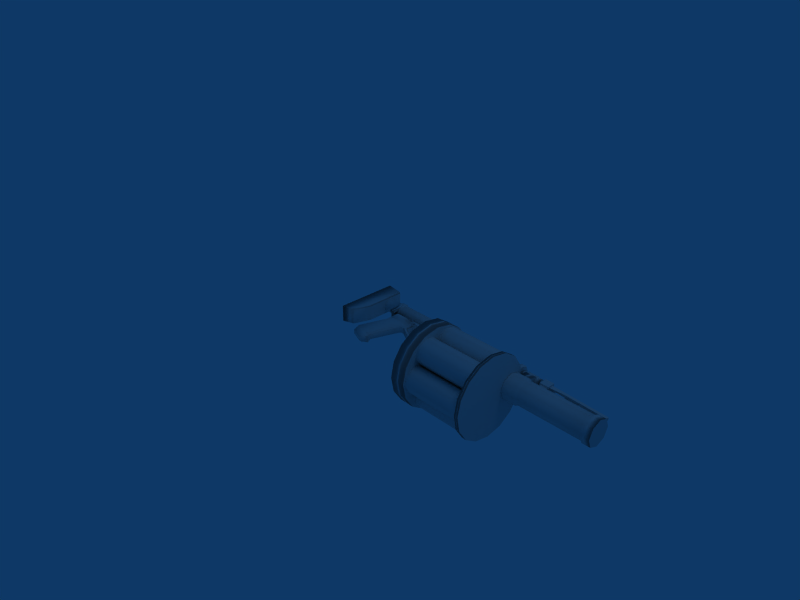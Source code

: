 # Source: gl_vwep.blend  (saved by Blender 2.47.0; exported with 4.5.12 LTS)
import bpy
from mathutils import Matrix  # noqa: F401  (used for matrix-valued properties, if any)

bpy.ops.wm.read_factory_settings(use_empty=True)
scene = bpy.context.scene
scene.name = 'Scene'

# ---- collections
col_collection_1 = bpy.data.collections.new('Collection 1'); scene.collection.children.link(col_collection_1)

# ---- materials (node trees are filled in below, after node groups)
mat_material_001 = bpy.data.materials.new('Material.001')
mat_material_001.alpha_threshold = 0.0
mat_material_001.preview_render_type = 'FLAT'
mat_material_001.roughness = 0.5
mat_material_001.line_color = (0.0, 0.0, 0.0, 1.0)

# ---- material node trees

# ---- world
world_world = bpy.data.worlds.new('World'); scene.world = world_world
world_world.color = (0.05656, 0.2208, 0.4)
world_world.use_sun_shadow = False
world_world.sun_shadow_jitter_overblur = 0.0
world_world.cycles.sampling_method = 'MANUAL'
world_world.cycles.sample_map_resolution = 256

# ---- cameras
cam_camera = bpy.data.cameras.new('Camera')
cam_camera.passepartout_alpha = 0.2
cam_camera.clip_end = 100.0
cam_camera.lens = 35.0
cam_camera.ortho_scale = 7.314
cam_camera.show_passepartout = False
cam_camera.show_safe_areas = True
cam_camera.dof.focus_distance = 0.0
cam_camera.dof.aperture_fstop = 128.0

# ---- lights
light_spot = bpy.data.lights.new('Spot', 'POINT')
light_spot.transmission_factor = 0.0
light_spot.cutoff_distance = 30.0
light_spot.energy = 100.0
light_spot.shadow_buffer_clip_start = 1.001
light_spot.shadow_soft_size = 1.0
light_spot.shadow_maximum_resolution = 0.006
light_spot.use_absolute_resolution = True
light_spot.cycles.use_multiple_importance_sampling = False

# ---- meshes
me_cylinder_020 = bpy.data.meshes.new('Cylinder.020')
me_cylinder_020.from_pydata([(0.2277, -0.4115, -68.39), (0.3221, -0.6392, -68.39), (0.2277, -0.8669, -68.39), (-1.049e-07, -0.9613, -68.39), (-0.2277, -0.8669, -68.39), (-0.3221, -0.6392, -68.39), (-0.2277, -0.4115, -68.39), (5.17e-07, -0.3171, -68.39), (0.2277, -0.4115, -1.066), (0.3221, -0.6392, -1.066), (0.2277, -0.8669, -1.066), (2.995e-07, -0.9613, -1.066), (-0.2277, -0.8669, -1.066), (-0.3221, -0.6392, -1.066), (-0.2277, -0.4115, -1.066), (-2.345e-06, -0.3171, -1.066), (-1.711e-16, -0.6392, -68.39), (0.2277, -0.4115, -62.23), (0.2277, -0.4115, -11.46), (0.3221, -0.6392, -62.23), (0.3221, -0.6392, -11.46), (0.2277, -0.8669, -62.23), (0.2277, -0.8669, -11.46), (2.986e-08, -0.9613, -62.23), (1.647e-07, -0.9613, -11.46), (-0.2277, -0.8669, -62.23), (-0.2277, -0.8669, -11.46), (-0.3221, -0.6392, -62.23), (-0.3221, -0.6392, -11.46), (-0.2277, -0.4115, -62.23), (-0.2277, -0.4115, -11.46), (-4.368e-07, -0.3171, -62.23), (-1.391e-06, -0.3171, -11.46), (-1.267e-06, -0.3493, -12.63), (-4.085e-07, -0.3493, -61.07), (-0.205, -0.4342, -12.63), (-0.205, -0.4342, -61.07), (-0.2899, -0.6392, -12.63), (-0.2899, -0.6392, -61.07), (-0.205, -0.8442, -12.63), (-0.205, -0.8442, -61.07), (1.329e-07, -0.9291, -12.63), (1.158e-08, -0.9291, -61.07), (0.205, -0.8442, -12.63), (0.205, -0.8442, -61.07), (0.2899, -0.6392, -12.63), (0.2899, -0.6392, -61.07), (0.205, -0.4342, -12.63), (0.205, -0.4342, -61.07), (-0.2277, 0.4168, 1.747), (-0.3221, 0.6445, 1.747), (-0.2277, 0.8723, 1.747), (2.048e-08, 0.9666, 1.747), (0.2277, 0.8723, 1.747), (0.3221, 0.6445, 1.747), (0.2277, 0.4168, 1.747), (-5.452e-07, 0.3224, 1.747), (-0.2277, 0.4168, 47.84), (-0.3221, 0.6445, 47.84), (-0.2277, 0.8723, 47.84), (-3.839e-07, 0.9666, 47.84), (0.2277, 0.8723, 47.84), (0.3221, 0.6445, 47.84), (0.2277, 0.4168, 47.84), (2.316e-06, 0.3224, 47.84), (0.7071, 0.7071, 47.0), (0.9239, 0.3827, 47.0), (1.0, -4.818e-08, 47.0), (0.9239, -0.3827, 47.0), (0.7071, -0.7071, 47.0), (0.3827, -0.9239, 47.0), (-3.258e-07, -1.0, 47.0), (-0.3827, -0.9239, 47.0), (-0.7071, -0.7071, 47.0), (-0.9239, -0.3827, 47.0), (-1.0, 8.419e-07, 47.0), (-0.9239, 0.3827, 47.0), (-0.7071, 0.7071, 47.0), (-0.3827, 0.9239, 47.0), (1.605e-06, 1.0, 47.0), (0.3827, 0.9239, 47.0), (0.7071, 0.7071, 58.39), (0.9239, 0.3827, 58.39), (1.0, -2.387e-06, 58.39), (0.9239, -0.3827, 58.39), (0.7071, -0.7071, 58.39), (0.3827, -0.9239, 58.39), (9.298e-07, -1.0, 58.39), (-0.3827, -0.9239, 58.39), (-0.7071, -0.7071, 58.39), (-0.9239, -0.3827, 58.39), (-1.0, -4.246e-06, 58.39), (-0.9239, 0.3827, 58.39), (-0.7071, 0.7071, 58.39), (-0.3827, 0.9239, 58.39), (-7.28e-06, 1.0, 58.39), (0.3827, 0.9239, 58.39), (2.331e-16, -1.237e-07, 47.0), (-1.304e-07, -2.851e-07, 59.93), (0.7071, 0.7071, -1.0), (0.9239, 0.3827, -1.0), (1.0, 7.55e-08, -1.0), (0.9239, -0.3827, -1.0), (0.7071, -0.7071, -1.0), (0.3827, -0.9239, -1.0), (-3.258e-07, -1.0, -1.0), (-0.3827, -0.9239, -1.0), (-0.7071, -0.7071, -1.0), (-0.9239, -0.3827, -1.0), (-1.0, 9.656e-07, -1.0), (-0.9239, 0.3827, -1.0), (-0.7071, 0.7071, -1.0), (-0.3827, 0.9239, -1.0), (1.605e-06, 1.0, -1.0), (0.3827, 0.9239, -1.0), (0.7071, 0.7071, 1.941), (0.9239, 0.3827, 1.941), (1.0, -2.246e-06, 1.941), (0.9239, -0.3827, 1.941), (0.7071, -0.7071, 1.941), (0.3827, -0.9239, 1.941), (9.298e-07, -1.0, 1.941), (-0.3827, -0.9239, 1.941), (-0.7071, -0.7071, 1.941), (-0.9239, -0.3827, 1.941), (-1.0, -4.106e-06, 1.941), (-0.9239, 0.3827, 1.941), (-0.7071, 0.7071, 1.941), (-0.3827, 0.9239, 1.941), (-7.28e-06, 1.0, 1.941), (0.3827, 0.9239, 1.941), (0.0, 0.0, -1.0), (4.164e-18, -1.331e-09, 1.941), (0.1151, -1.044, 134.2), (0.1627, -1.159, 134.2), (0.1151, -1.274, 134.2), (1.513e-07, -1.322, 134.2), (-0.1151, -1.274, 134.2), (-0.1627, -1.159, 134.2), (-0.1151, -1.044, 134.2), (-0.06228, -1.009, 134.2), (-1.185e-06, -0.9964, 134.2), (0.06228, -1.009, 134.2), (0.1151, -1.044, 6.838), (0.1627, -1.159, 6.838), (0.1151, -1.274, 6.838), (-4.588e-08, -1.322, 6.838), (-0.1151, -1.274, 6.838), (-0.1627, -1.159, 6.838), (-0.1151, -1.044, 6.838), (2.107e-07, -0.9964, 6.838), (0.1151, -1.044, 115.6), (0.1627, -1.159, 115.6), (0.1151, -1.274, 115.6), (1.225e-07, -1.322, 115.6), (-0.1151, -1.274, 115.6), (-0.1627, -1.159, 115.6), (-0.1151, -1.044, 115.6), (-9.805e-07, -0.9964, 115.6), (0.1151, -1.044, 120.8), (0.1627, -1.159, 120.8), (0.1151, -1.274, 120.8), (1.305e-07, -1.322, 120.8), (-0.1151, -1.274, 120.8), (-0.1627, -1.159, 120.8), (-0.1151, -1.044, 120.8), (-0.06228, -1.009, 120.8), (-1.038e-06, -0.9964, 120.8), (0.06228, -1.009, 120.8), (0.07473, -0.9787, 120.1), (-1.208e-06, -0.9639, 120.1), (-0.07474, -0.9787, 120.1), (-0.1381, -1.021, 120.1), (-0.1953, -1.159, 120.1), (-0.1381, -1.297, 120.1), (1.94e-07, -1.354, 120.1), (0.1381, -1.297, 120.1), (0.1953, -1.159, 120.1), (0.1381, -1.021, 120.1), (0.1381, -1.021, 116.3), (-1.139e-06, -0.9639, 116.3), (-0.1381, -1.021, 116.3), (-0.1953, -1.159, 116.3), (-0.1381, -1.297, 116.3), (1.843e-07, -1.354, 116.3), (0.1381, -1.297, 116.3), (0.1953, -1.159, 116.3), (0.1381, -1.021, 6.115), (2.424e-07, -0.9639, 6.115), (-0.1381, -1.021, 6.115), (-0.1953, -1.159, 6.115), (-0.1381, -1.297, 6.115), (-6.541e-08, -1.354, 6.115), (0.1381, -1.297, 6.115), (0.1953, -1.159, 6.115), (0.1243, -1.035, 1.763), (2.773e-07, -0.9834, 1.763), (-0.1243, -1.035, 1.763), (-0.1758, -1.159, 1.763), (-0.1243, -1.283, 1.763), (-6.217e-08, -1.335, 1.763), (0.1243, -1.283, 1.763), (0.1758, -1.159, 1.763), (0.06865, -1.091, 1.763), (1.746e-07, -1.062, 1.763), (-0.06865, -1.091, 1.763), (-0.09709, -1.159, 1.763), (-0.06865, -1.228, 1.763), (-1.285e-08, -1.256, 1.763), (0.06865, -1.228, 1.763), (0.09709, -1.159, 1.763), (0.0897, -1.122, -13.57), (0.09709, -1.159, -13.57), (0.06865, -1.228, -13.57), (-1.285e-08, -1.256, -13.57), (-0.06865, -1.228, -13.57), (-0.09709, -1.159, -13.57), (-0.0897, -1.122, -13.57), (-0.03715, -1.069, -13.57), (0.03715, -1.069, -13.57), (1.879e-08, -1.159, -13.57), (0.1381, -1.021, 2.481), (0.1953, -1.159, 2.481), (0.1381, -1.297, 2.481), (-7.257e-08, -1.354, 2.481), (-0.1381, -1.297, 2.481), (-0.1953, -1.159, 2.481), (-0.1381, -1.021, 2.481), (2.931e-07, -0.9639, 2.481), (0.0897, -1.122, -10.66), (0.09709, -1.159, -10.66), (0.06865, -1.228, -10.66), (-1.285e-08, -1.256, -10.66), (-0.06865, -1.228, -10.66), (-0.09709, -1.159, -10.66), (-0.0897, -1.122, -10.66), (-0.03715, -1.069, -10.66), (0.03715, -1.069, -10.66), (0.06865, -1.091, -0.7214), (0.09709, -1.159, -0.7214), (0.06865, -1.228, -0.7214), (-1.285e-08, -1.256, -0.7214), (-0.06865, -1.228, -0.7214), (-0.09709, -1.159, -0.7214), (-0.06865, -1.091, -0.7214), (1.746e-07, -1.062, -0.7214), (0.08238, -1.077, -1.516), (1.995e-07, -1.043, -1.516), (-0.08238, -1.077, -1.516), (-0.1317, -1.115, -1.516), (-0.1193, -1.159, -1.516), (-0.08238, -1.242, -1.516), (-2.554e-08, -1.276, -1.516), (0.08238, -1.242, -1.516), (0.1193, -1.159, -1.516), (0.1317, -1.115, -1.516), (0.04458, -1.052, -9.862), (0.1317, -1.115, -9.862), (-0.04458, -1.052, -9.862), (-0.1317, -1.115, -9.862), (-0.1193, -1.159, -9.862), (-0.08238, -1.242, -9.862), (-2.554e-08, -1.276, -9.862), (0.08238, -1.242, -9.862), (0.1193, -1.159, -9.862), (0.1932, -0.8524, -9.862), (0.1932, -0.8524, -1.516), (-0.1932, -0.8524, -1.516), (-0.1932, -0.8524, -9.862), (0.07473, -0.8319, 120.1), (0.07473, -0.8319, 116.3), (-0.07474, -0.8319, 120.1), (-0.07474, -0.8319, 116.3), (-0.1381, -0.8319, 120.1), (-0.1381, -0.8319, 116.3), (0.1381, -0.8319, 120.1), (0.1381, -0.8319, 116.3), (0.05586, 0.3298, 120.0), (0.06043, 0.4377, 110.7), (-0.06043, 0.4377, 110.7), (-0.05586, 0.3298, 120.0), (0.1011, 0.1694, 120.6), (0.1011, -0.5173, 113.6), (0.1011, -0.4733, 100.8), (0.1011, 0.2923, 109.1), (0.05758, 0.1931, 106.7), (0.05586, -0.4697, 99.38), (-0.05586, -0.4697, 99.38), (-0.05758, 0.1931, 106.7), (-0.1011, 0.2923, 109.1), (-0.1011, -0.4733, 100.8), (-0.1011, -0.5173, 113.6), (-0.1011, 0.1694, 120.6), (0.05586, -0.5231, 115.0), (0.05586, 0.1567, 121.9), (-0.05586, 0.1567, 121.9), (-0.05586, -0.5231, 115.0), (-0.07303, 0.3382, 104.7), (0.07303, 0.3382, 104.7), (-0.06043, 0.439, 108.3), (0.06043, 0.439, 108.3), (-0.1011, 0.3117, 106.7), (0.1011, 0.3117, 106.7), (-0.05586, -0.5123, 97.56), (0.05586, -0.5123, 97.56), (0.05586, -0.5123, 95.43), (-0.05586, -0.5123, 95.43), (-0.06834, -0.8373, 95.06), (0.06834, -0.8373, 95.06), (-0.06834, -0.8373, 113.5), (0.06834, -0.8373, 113.5), (-0.06834, -0.6653, 114.5), (0.06834, -0.6653, 114.5), (-0.06834, -0.7305, 114.5), (-0.06834, -0.8047, 114.5), (0.06834, -0.8047, 114.5), (0.06834, -0.7305, 114.5), (-0.1011, -0.5623, 100.3), (-0.1011, -0.6653, 95.06), (-0.1011, -0.6653, 113.5), (0.1011, -0.6653, 113.5), (0.1011, -0.6653, 95.06), (0.1011, -0.5623, 100.3), (0.1011, -0.5573, 95.44), (-0.1011, -0.5573, 95.44), (-0.06834, -0.7305, 94.09), (0.06834, -0.7305, 94.09), (-0.06834, -0.6653, 94.09), (-0.05586, -0.5573, 94.09), (0.05586, -0.5573, 94.09), (0.06834, -0.6653, 94.09), (-0.1665, -0.7305, 95.06), (0.1665, -0.7305, 95.06), (0.1665, -0.7305, 110.9), (-0.1665, -0.7305, 110.9), (-0.1338, -0.7305, 94.09), (-0.1338, -0.8373, 95.06), (0.1338, -0.8373, 95.06), (0.1338, -0.7305, 94.09), (0.1338, -0.8373, 111.6), (-0.1338, -0.8373, 111.6), (-0.1665, -0.8047, 95.06), (0.1665, -0.8047, 95.06), (0.1665, -0.8047, 110.9), (-0.1665, -0.8047, 110.9), (-0.0731, -0.8322, 97.55), (-0.0731, -0.8187, 89.89), (0.07309, -0.8322, 97.55), (0.07309, -0.8187, 89.89), (-0.0731, -0.5562, 70.23), (-0.0731, -0.4916, 73.03), (-0.0731, -0.7501, 71.44), (0.07309, -0.8322, 70.23), (0.07309, -0.8293, 88.81), (0.07309, -0.5562, 70.23), (0.07309, -0.6102, 70.58), (0.07309, -0.2919, 80.88), (0.07309, -0.4643, 87.69), (0.07309, -0.2919, 70.23), (0.07309, -0.4638, 75.11), (0.07309, -0.4916, 73.03), (-0.0731, -0.7178, 93.01), (-0.0731, -0.8322, 70.23), (-0.0731, -0.8293, 75.11), (-0.0731, -0.4638, 75.11), (-0.0731, -0.2919, 80.88), (-0.0731, -0.5562, 96.02), (-0.0731, -0.4744, 89.89), (0.07309, -0.7501, 71.44), (0.07309, -0.8293, 75.11), (0.07309, -0.4744, 89.89), (-0.0731, -0.8293, 88.81), (-0.0731, -0.6102, 70.58), (0.07309, -0.5562, 96.02), (-0.0731, -0.4643, 87.69), (0.07309, -0.5752, 93.01), (0.07309, -0.7178, 93.01), (0.07309, -0.9253, 58.25), (-0.0731, -0.9253, 58.25), (0.07309, -0.9253, 118.9), (0.07309, -0.8322, 118.9), (-0.0731, -0.8322, 118.9), (-0.0731, -0.9253, 118.9), (-0.0731, -0.9253, 97.55), (0.07309, -0.9253, 97.55), (0.07309, -0.5562, 97.55), (-0.0731, -0.5562, 97.55), (0.07309, -0.2919, 83.33), (-0.0731, -0.2919, 83.33), (-0.0731, -0.2919, 70.23), (-0.0731, -0.5752, 93.01), (-0.0731, -0.2919, 58.25), (-0.0731, -0.8322, 58.25), (0.07309, -0.2919, 58.25), (0.07309, -0.5562, 58.25), (0.07309, -0.8322, 58.25), (-0.0731, -0.5562, 58.25), (0.2074, -0.03028, 145.9), (0.1877, -0.1045, 136.5), (-0.1877, -0.1045, 136.5), (-0.2074, -0.03028, 145.9), (0.1973, -1.553, 134.4), (0.1877, -1.517, 131.8), (-0.1877, -1.517, 131.8), (-0.1973, -1.553, 134.4), (0.2074, -1.591, 145.9), (-0.2074, -1.591, 145.9), (0.1877, -0.5381, 131.8), (0.1973, -0.5258, 134.4), (-0.1877, -0.5381, 131.8), (-0.1973, -0.5258, 134.4), (0.2074, -0.5129, 145.9), (-0.2074, -0.5129, 145.9), (0.08283, -0.8578, -17.48), (0.08283, -0.8578, -22.82), (0.1443, -0.8578, -22.82), (0.1443, -0.8578, -17.48), (0.08283, -1.091, -17.48), (0.08283, -1.091, -22.82), (0.1443, -1.091, -22.82), (0.1443, -1.091, -17.48), (-0.1443, -1.091, -17.48), (-0.1443, -1.091, -22.82), (-0.08283, -1.091, -22.82), (-0.08283, -1.091, -17.48), (-0.1443, -0.8578, -17.48), (-0.1443, -0.8578, -22.82), (-0.08283, -0.8578, -22.82), (-0.08283, -0.8578, -17.48), (0.1861, -0.9528, -16.77), (0.1861, -0.9528, -23.53), (-0.1822, -0.9528, -23.53), (-0.1822, -0.9528, -16.77), (0.1861, -1.151, -16.77), (0.1861, -1.151, -23.53), (-0.1822, -1.151, -23.53), (-0.1822, -1.151, -16.77), (0.1143, -0.9528, -23.53), (-0.1103, -0.9528, -23.53), (0.1143, -0.9528, -16.77), (-0.1103, -0.9528, -16.77), (0.1143, -1.065, -23.53), (-0.1103, -1.065, -23.53), (0.1143, -1.065, -16.77), (-0.1103, -1.065, -16.77), (0.1468, -0.9827, -20.27), (0.1468, -0.9638, -66.62), (-0.1468, -0.9638, -66.62), (-0.1468, -0.9827, -20.27), (0.1468, -1.109, -20.47), (0.1468, -1.032, -66.73), (-0.1468, -1.032, -66.73), (-0.1468, -1.109, -20.47), (0.1468, -1.016, -34.85), (-0.1468, -1.016, -34.85), (0.1468, -1.085, -34.95), (-0.1468, -1.085, -34.95), (0.1468, -0.9866, -52.81), (-0.1468, -0.9866, -52.81), (0.1468, -1.055, -52.92), (-0.1468, -1.055, -52.92), (0.08674, -0.9638, -66.62), (-0.08674, -0.9638, -66.62), (0.08674, -0.9827, -20.27), (-0.08674, -0.9827, -20.27), (0.08674, -1.032, -66.73), (-0.08674, -1.032, -66.73), (0.08674, -1.109, -20.47), (-0.08674, -1.109, -20.47), (-0.08674, -1.031, -26.14), (0.08674, -1.031, -26.14), (-0.08674, -1.099, -26.25), (0.08674, -1.099, -26.25), (-0.08674, -1.016, -34.85), (0.08674, -1.016, -34.85), (-0.08674, -1.085, -34.95), (0.08674, -1.085, -34.95), (0.08674, -0.9771, -58.54), (-0.08674, -0.9771, -58.54), (-0.08674, -1.046, -58.65), (0.08674, -1.046, -58.65), (0.08674, -1.001, -44.22), (-0.08674, -1.001, -44.22), (0.08674, -0.996, -47.09), (-0.08674, -0.996, -47.09), (0.08674, -0.9913, -49.95), (-0.08674, -0.9913, -49.95), (-0.08674, -0.9866, -52.81), (0.08674, -0.9866, -52.81), (-0.08674, -0.9818, -55.68), (0.08674, -0.9818, -55.68), (0.08674, -1.069, -44.33), (-0.08674, -1.069, -44.33), (0.08674, -1.064, -47.19), (-0.08674, -1.064, -47.19), (0.08674, -1.06, -50.06), (-0.08674, -1.06, -50.06), (0.08674, -1.055, -52.92), (-0.08674, -1.055, -52.92), (-0.08674, -1.05, -55.78), (0.08674, -1.05, -55.78), (0.08674, -0.9724, -61.37), (-0.08674, -0.9724, -61.37), (-0.08674, -1.041, -61.48), (0.08674, -1.041, -61.48), (-0.5999, 0.003118, 1.747), (-0.8134, 0.1264, 1.747), (-0.8772, 0.3645, 1.747), (-0.7539, 0.578, 1.747), (-0.5158, 0.6418, 1.747), (-0.3023, 0.5185, 1.747), (-0.2385, 0.2804, 1.747), (-0.3618, 0.06692, 1.747), (-0.3618, 0.06692, 47.84), (-0.2385, 0.2804, 47.84), (-0.3023, 0.5185, 47.84), (-0.5158, 0.6418, 47.84), (-0.7539, 0.578, 47.84), (-0.8772, 0.3645, 47.84), (-0.8134, 0.1264, 47.84), (-0.5999, 0.003118, 47.84), (-0.2467, -0.4051, 1.747), (-0.3968, -0.6006, 1.747), (-0.6412, -0.6328, 1.747), (-0.8368, -0.4827, 1.747), (-0.8689, -0.2384, 1.747), (-0.7189, -0.04279, 1.747), (-0.4745, -0.01061, 1.747), (-0.2789, -0.1607, 1.747), (-0.2467, -0.4051, 47.84), (-0.3968, -0.6006, 47.84), (-0.6412, -0.6328, 47.84), (-0.8368, -0.4827, 47.84), (-0.8689, -0.2384, 47.84), (-0.7189, -0.04279, 47.84), (-0.4745, -0.01061, 47.84), (-0.2789, -0.1607, 47.84), (0.3221, -0.6438, 1.747), (0.2277, -0.8715, 1.747), (-5.039e-08, -0.9659, 1.747), (0.2277, -0.416, 1.747), (-0.2277, -0.8715, 1.747), (-0.3221, -0.6438, 1.747), (-0.2277, -0.416, 1.747), (5.308e-07, -0.3217, 1.747), (-2.333e-06, -0.3217, 47.84), (-0.2277, -0.416, 47.84), (-0.3221, -0.6438, 47.84), (-0.2277, -0.8715, 47.84), (3.61e-07, -0.9659, 47.84), (0.2277, -0.8715, 47.84), (0.3221, -0.6438, 47.84), (0.2277, -0.416, 47.84), (0.5999, -0.002392, 1.747), (0.8134, -0.1256, 1.747), (0.8772, -0.3637, 1.747), (0.7539, -0.5772, 1.747), (0.5158, -0.641, 1.747), (0.3023, -0.5178, 1.747), (0.2385, -0.2797, 1.747), (0.3618, -0.06619, 1.747), (0.5999, -0.002392, 47.84), (0.8134, -0.1256, 47.84), (0.8772, -0.3638, 47.84), (0.7539, -0.5772, 47.84), (0.5158, -0.641, 47.84), (0.3023, -0.5178, 47.84), (0.2385, -0.2797, 47.84), (0.3618, -0.06619, 47.84), (0.3968, 0.6014, 1.747), (0.6412, 0.6335, 1.747), (0.8368, 0.4835, 1.747), (0.8689, 0.2391, 1.747), (0.7189, 0.04351, 1.747), (0.4745, 0.01134, 1.747), (0.2789, 0.1614, 1.747), (0.2467, 0.4058, 1.747), (0.2467, 0.4058, 47.84), (0.2789, 0.1614, 47.84), (0.4745, 0.01134, 47.84), (0.7189, 0.04351, 47.84), (0.8689, 0.2391, 47.84), (0.8368, 0.4835, 47.84), (0.6412, 0.6335, 47.84), (0.3968, 0.6014, 47.84), (-0.0731, -0.8322, 78.16), (0.07309, -0.8322, 78.16)], [], [(16, 0, 1), (16, 1, 2), (16, 2, 3), (16, 3, 4), (16, 4, 5), (16, 5, 6), (16, 6, 7), (7, 0, 16), (97, 65, 66), (97, 66, 67), (97, 67, 68), (97, 68, 69), (97, 69, 70), (97, 70, 71), (97, 71, 72), (97, 72, 73), (97, 73, 74), (97, 74, 75), (97, 75, 76), (97, 76, 77), (97, 77, 78), (97, 78, 79), (97, 79, 80), (80, 65, 97), (98, 81, 96), (98, 96, 95), (98, 95, 94), (98, 94, 93), (98, 93, 92), (98, 92, 91), (98, 91, 90), (98, 90, 89), (98, 89, 88), (98, 88, 87), (98, 87, 86), (98, 86, 85), (98, 85, 84), (98, 84, 83), (98, 83, 82), (98, 82, 81), (131, 99, 100), (132, 116, 115), (131, 100, 101), (132, 117, 116), (131, 101, 102), (132, 118, 117), (131, 102, 103), (132, 119, 118), (131, 103, 104), (132, 120, 119), (131, 104, 105), (132, 121, 120), (131, 105, 106), (132, 122, 121), (131, 106, 107), (132, 123, 122), (131, 107, 108), (132, 124, 123), (131, 108, 109), (132, 125, 124), (131, 109, 110), (132, 126, 125), (131, 110, 111), (132, 127, 126), (131, 111, 112), (132, 128, 127), (131, 112, 113), (132, 129, 128), (131, 113, 114), (132, 130, 129), (114, 99, 131), (132, 115, 130), (220, 211, 212), (220, 212, 213), (220, 213, 214), (220, 214, 215), (220, 215, 216), (220, 216, 217), (220, 217, 218), (220, 218, 219), (219, 211, 220), (243, 249, 250), (239, 254, 255), (258, 259, 268), (257, 256, 265), (246, 255, 266), (249, 248, 267), (247, 246, 266), (181, 274, 272), (179, 270, 276), (319, 317, 318), (321, 322, 320), (297, 288, 301), (298, 302, 285), (299, 297, 301), (298, 300, 302), (323, 305, 304), (306, 324, 303), (318, 317, 324), (321, 323, 322), (284, 285, 302), (288, 289, 301), (277, 294, 281), (292, 295, 280), (314, 340, 309), (310, 339, 315), (305, 323, 329), (306, 328, 324), (313, 319, 334), (320, 316, 333), (315, 339, 343), (314, 344, 340), (283, 304, 286), (303, 290, 287), (319, 313, 311), (316, 320, 312), (321, 326, 330), (325, 318, 327), (358, 359, 360), (354, 360, 355), (356, 370, 357), (349, 372, 350), (362, 363, 351), (365, 374, 367), (347, 353, 348), (371, 345, 346), (368, 369, 352), (345, 386, 366), (373, 385, 347), (358, 360, 354), (345, 366, 361), (347, 375, 373), (345, 361, 346), (347, 376, 375), (373, 370, 356), (366, 390, 361), (367, 366, 365), (347, 348, 376), (373, 375, 370), (367, 390, 366), (354, 355, 352), (355, 368, 352), (352, 377, 395), (378, 362, 392), (408, 397, 411), (400, 410, 412), (463, 445, 470), (469, 448, 464), (452, 471, 468), (472, 449, 467), (453, 481, 474), (482, 454, 473), (457, 485, 483), (486, 458, 484), (457, 488, 485), (487, 458, 486), (457, 490, 488), (489, 458, 487), (456, 492, 475), (491, 455, 476), (460, 496, 494), (495, 459, 493), (460, 498, 496), (497, 459, 495), (460, 499, 498), (500, 459, 497), (461, 501, 446), (501, 477, 446), (447, 502, 462), (447, 478, 502), (466, 503, 451), (503, 479, 451), (450, 504, 465), (450, 480, 504), (350, 364, 389), (349, 350, 389), (349, 372, 351), (349, 362, 351), (377, 369, 586), (377, 352, 369), (585, 363, 378), (363, 362, 378), (384, 353, 347), (345, 371, 383), (377, 384, 383), (377, 383, 378), (371, 585, 383), (585, 378, 383), (384, 377, 586), (384, 586, 353), (586, 369, 363), (586, 363, 585), (353, 586, 585), (353, 585, 371), (576, 577, 569), (577, 584, 569), (569, 584, 583), (569, 583, 570), (570, 583, 582), (570, 582, 571), (571, 582, 572), (582, 581, 572), (572, 581, 573), (581, 580, 573), (573, 580, 574), (580, 579, 574), (574, 579, 575), (579, 578, 575), (575, 578, 576), (578, 577, 576), (560, 568, 561), (560, 561, 553), (559, 567, 560), (567, 568, 560), (558, 566, 559), (566, 567, 559), (557, 565, 558), (565, 566, 558), (556, 564, 557), (564, 565, 557), (555, 563, 564), (555, 564, 556), (554, 562, 563), (554, 563, 555), (553, 561, 562), (553, 562, 554), (540, 552, 551), (540, 551, 537), (537, 551, 550), (537, 550, 538), (538, 550, 539), (550, 549, 539), (539, 549, 541), (549, 548, 541), (541, 548, 542), (548, 547, 542), (542, 547, 543), (547, 546, 543), (543, 546, 545), (543, 545, 544), (544, 545, 552), (544, 552, 540), (528, 536, 521), (536, 529, 521), (527, 535, 536), (527, 536, 528), (526, 534, 535), (526, 535, 527), (525, 533, 526), (533, 534, 526), (524, 532, 525), (532, 533, 525), (523, 531, 524), (531, 532, 524), (522, 530, 523), (530, 531, 523), (521, 529, 530), (521, 530, 522), (512, 513, 505), (513, 520, 505), (505, 520, 506), (520, 519, 506), (506, 519, 507), (519, 518, 507), (507, 518, 508), (518, 517, 508), (508, 517, 516), (508, 516, 509), (509, 516, 515), (509, 515, 510), (510, 515, 511), (515, 514, 511), (511, 514, 512), (514, 513, 512), (365, 389, 364), (365, 364, 374), (499, 489, 490), (499, 490, 500), (479, 478, 499), (478, 489, 499), (480, 477, 479), (477, 478, 479), (500, 490, 477), (500, 477, 480), (497, 488, 498), (488, 487, 498), (495, 485, 488), (495, 488, 497), (496, 486, 485), (496, 485, 495), (498, 487, 496), (487, 486, 496), (493, 483, 494), (483, 484, 494), (491, 481, 483), (491, 483, 493), (492, 482, 481), (492, 481, 491), (494, 484, 492), (484, 482, 492), (475, 476, 474), (475, 474, 473), (471, 475, 473), (471, 473, 469), (472, 471, 470), (471, 469, 470), (476, 472, 474), (472, 470, 474), (461, 465, 504), (461, 504, 501), (462, 502, 503), (462, 503, 466), (501, 504, 503), (501, 503, 502), (504, 480, 503), (480, 479, 503), (502, 478, 477), (502, 477, 501), (480, 450, 459), (480, 459, 500), (451, 479, 460), (479, 499, 460), (499, 500, 497), (499, 497, 498), (496, 495, 493), (496, 493, 494), (493, 459, 491), (459, 455, 491), (460, 494, 492), (460, 492, 456), (492, 491, 476), (492, 476, 475), (478, 447, 458), (478, 458, 489), (446, 477, 457), (477, 490, 457), (490, 489, 488), (489, 487, 488), (485, 486, 483), (486, 484, 483), (484, 458, 482), (458, 454, 482), (457, 483, 481), (457, 481, 453), (481, 482, 474), (482, 473, 474), (476, 455, 472), (455, 449, 472), (456, 475, 471), (456, 471, 452), (473, 454, 469), (454, 448, 469), (453, 474, 470), (453, 470, 445), (471, 472, 467), (471, 467, 468), (470, 469, 463), (469, 464, 463), (466, 451, 462), (451, 447, 462), (450, 465, 446), (465, 461, 446), (460, 456, 458), (456, 454, 458), (451, 460, 447), (460, 458, 447), (459, 450, 446), (459, 446, 457), (455, 459, 457), (455, 457, 453), (456, 452, 454), (452, 448, 454), (449, 455, 453), (449, 453, 445), (437, 441, 443), (437, 443, 439), (440, 444, 438), (444, 442, 438), (441, 442, 443), (442, 444, 443), (432, 436, 444), (432, 444, 440), (444, 436, 433), (444, 433, 443), (433, 429, 443), (429, 439, 443), (435, 431, 442), (431, 438, 442), (435, 442, 441), (435, 441, 434), (441, 437, 430), (441, 430, 434), (431, 435, 436), (431, 436, 432), (429, 433, 430), (433, 434, 430), (433, 436, 435), (433, 435, 434), (438, 431, 432), (438, 432, 440), (439, 429, 437), (429, 430, 437), (424, 421, 422), (424, 422, 423), (428, 424, 427), (424, 423, 427), (427, 423, 422), (427, 422, 426), (426, 422, 421), (426, 421, 425), (424, 428, 425), (424, 425, 421), (417, 420, 416), (417, 416, 413), (415, 416, 420), (415, 420, 419), (414, 415, 419), (414, 419, 418), (413, 414, 417), (414, 418, 417), (417, 418, 419), (417, 419, 420), (411, 397, 400), (411, 400, 412), (405, 411, 412), (405, 412, 406), (410, 404, 412), (404, 406, 412), (401, 408, 411), (401, 411, 405), (409, 403, 410), (403, 404, 410), (399, 409, 410), (399, 410, 400), (407, 402, 403), (407, 403, 409), (398, 407, 409), (398, 409, 399), (408, 401, 402), (408, 402, 407), (397, 408, 398), (408, 407, 398), (404, 401, 406), (401, 405, 406), (401, 404, 403), (401, 403, 402), (397, 398, 399), (397, 399, 400), (389, 358, 391), (358, 393, 391), (358, 389, 365), (358, 365, 356), (356, 365, 388), (356, 388, 387), (387, 388, 386), (387, 386, 385), (385, 386, 345), (385, 345, 347), (383, 384, 379), (383, 379, 382), (347, 345, 380), (345, 381, 380), (380, 381, 382), (380, 382, 379), (358, 354, 394), (358, 394, 393), (354, 352, 395), (354, 395, 394), (349, 389, 391), (349, 391, 396), (362, 349, 396), (362, 396, 392), (372, 351, 368), (372, 368, 355), (367, 370, 375), (367, 375, 390), (364, 359, 374), (359, 357, 374), (356, 357, 359), (356, 359, 358), (353, 371, 348), (371, 346, 348), (346, 361, 376), (346, 376, 348), (370, 367, 374), (370, 374, 357), (368, 351, 369), (351, 363, 369), (355, 360, 350), (355, 350, 372), (376, 361, 390), (376, 390, 375), (360, 359, 364), (360, 364, 350), (356, 387, 373), (387, 385, 373), (388, 365, 366), (388, 366, 386), (383, 382, 381), (383, 381, 345), (347, 380, 379), (347, 379, 384), (318, 325, 335), (318, 335, 331), (326, 321, 338), (321, 332, 338), (279, 299, 289), (299, 301, 289), (284, 302, 300), (284, 300, 278), (291, 319, 311), (291, 311, 296), (290, 303, 317), (303, 324, 317), (304, 283, 322), (304, 322, 323), (293, 312, 282), (312, 320, 282), (341, 336, 344), (336, 340, 344), (337, 342, 343), (337, 343, 339), (344, 314, 313), (344, 313, 334), (315, 343, 333), (315, 333, 316), (342, 337, 332), (337, 338, 332), (336, 341, 331), (336, 331, 335), (326, 338, 337), (326, 337, 308), (325, 327, 330), (325, 330, 326), (335, 325, 307), (335, 307, 336), (327, 318, 328), (318, 324, 328), (321, 330, 329), (321, 329, 323), (332, 321, 333), (321, 320, 333), (318, 331, 334), (318, 334, 319), (316, 312, 311), (316, 311, 313), (308, 337, 339), (308, 339, 310), (310, 315, 309), (315, 314, 309), (336, 307, 340), (307, 309, 340), (328, 306, 305), (328, 305, 329), (300, 298, 297), (300, 297, 299), (280, 295, 294), (280, 294, 277), (292, 280, 279), (292, 279, 289), (277, 281, 278), (281, 284, 278), (296, 311, 312), (296, 312, 293), (295, 292, 296), (292, 291, 296), (319, 291, 290), (319, 290, 317), (289, 288, 290), (288, 287, 290), (303, 287, 286), (303, 286, 304), (285, 284, 283), (285, 283, 286), (322, 283, 320), (283, 282, 320), (281, 294, 293), (281, 293, 282), (299, 279, 278), (299, 278, 300), (344, 334, 331), (344, 331, 341), (342, 332, 333), (342, 333, 343), (329, 330, 327), (329, 327, 328), (326, 308, 325), (308, 307, 325), (315, 316, 313), (315, 313, 314), (308, 310, 307), (310, 309, 307), (305, 306, 304), (306, 303, 304), (297, 298, 285), (297, 285, 288), (295, 296, 293), (295, 293, 294), (291, 292, 289), (291, 289, 290), (287, 288, 285), (287, 285, 286), (283, 284, 282), (284, 281, 282), (277, 278, 279), (277, 279, 280), (274, 273, 271), (274, 271, 272), (275, 276, 270), (275, 270, 269), (169, 178, 275), (169, 275, 269), (172, 171, 273), (171, 271, 273), (178, 179, 276), (178, 276, 275), (181, 172, 273), (181, 273, 274), (171, 181, 272), (171, 272, 271), (179, 169, 270), (169, 269, 270), (248, 247, 267), (247, 266, 267), (256, 258, 265), (258, 268, 265), (259, 249, 267), (259, 267, 268), (255, 257, 265), (255, 265, 266), (254, 264, 255), (264, 257, 255), (253, 263, 254), (263, 264, 254), (252, 262, 253), (262, 263, 253), (251, 261, 252), (261, 262, 252), (250, 260, 251), (260, 261, 251), (249, 259, 250), (259, 260, 250), (230, 229, 264), (229, 257, 264), (231, 230, 263), (230, 264, 263), (232, 231, 263), (232, 263, 262), (233, 232, 262), (233, 262, 261), (234, 233, 261), (234, 261, 260), (235, 234, 260), (235, 260, 259), (236, 235, 258), (235, 259, 258), (237, 236, 258), (237, 258, 256), (229, 237, 256), (229, 256, 257), (238, 239, 255), (238, 255, 246), (239, 240, 253), (239, 253, 254), (240, 241, 252), (240, 252, 253), (241, 242, 251), (241, 251, 252), (242, 243, 251), (243, 250, 251), (243, 244, 249), (244, 248, 249), (244, 245, 247), (244, 247, 248), (245, 238, 246), (245, 246, 247), (203, 238, 245), (203, 245, 204), (204, 245, 244), (204, 244, 205), (205, 244, 243), (205, 243, 206), (206, 243, 242), (206, 242, 207), (207, 242, 241), (207, 241, 208), (208, 241, 240), (208, 240, 209), (209, 240, 239), (209, 239, 210), (210, 239, 238), (210, 238, 203), (229, 211, 219), (229, 219, 237), (237, 219, 218), (237, 218, 236), (236, 218, 217), (236, 217, 235), (235, 217, 216), (235, 216, 234), (234, 216, 215), (234, 215, 233), (233, 215, 214), (233, 214, 232), (232, 214, 213), (232, 213, 231), (231, 213, 212), (231, 212, 230), (230, 212, 211), (230, 211, 229), (228, 188, 187), (228, 187, 221), (196, 228, 221), (196, 221, 195), (227, 189, 188), (227, 188, 228), (197, 227, 228), (197, 228, 196), (226, 190, 189), (226, 189, 227), (198, 226, 227), (198, 227, 197), (225, 191, 190), (225, 190, 226), (199, 225, 226), (199, 226, 198), (224, 192, 191), (224, 191, 225), (200, 224, 225), (200, 225, 199), (223, 193, 192), (223, 192, 224), (201, 223, 224), (201, 224, 200), (222, 194, 193), (222, 193, 223), (202, 222, 223), (202, 223, 201), (221, 187, 194), (221, 194, 222), (195, 221, 222), (195, 222, 202), (195, 202, 210), (195, 210, 203), (202, 201, 209), (202, 209, 210), (201, 200, 208), (201, 208, 209), (200, 199, 207), (200, 207, 208), (199, 198, 206), (199, 206, 207), (198, 197, 206), (197, 205, 206), (197, 196, 204), (197, 204, 205), (196, 195, 203), (196, 203, 204), (143, 144, 194), (143, 194, 187), (144, 145, 193), (144, 193, 194), (145, 146, 192), (145, 192, 193), (146, 147, 191), (146, 191, 192), (147, 148, 190), (147, 190, 191), (148, 149, 189), (148, 189, 190), (149, 150, 188), (149, 188, 189), (150, 143, 187), (150, 187, 188), (180, 170, 169), (180, 169, 179), (181, 171, 180), (171, 170, 180), (182, 173, 172), (182, 172, 181), (183, 174, 173), (183, 173, 182), (184, 175, 174), (184, 174, 183), (185, 176, 175), (185, 175, 184), (186, 177, 176), (186, 176, 185), (179, 178, 177), (179, 177, 186), (152, 151, 179), (152, 179, 186), (153, 152, 186), (153, 186, 185), (154, 153, 185), (154, 185, 184), (155, 154, 184), (155, 184, 183), (156, 155, 183), (156, 183, 182), (157, 156, 182), (157, 182, 181), (158, 157, 181), (158, 181, 180), (151, 158, 180), (151, 180, 179), (159, 160, 177), (159, 177, 178), (160, 161, 176), (160, 176, 177), (161, 162, 175), (161, 175, 176), (162, 163, 174), (162, 174, 175), (163, 164, 173), (163, 173, 174), (164, 165, 172), (164, 172, 173), (165, 166, 171), (165, 171, 172), (166, 167, 170), (166, 170, 171), (167, 168, 169), (167, 169, 170), (168, 159, 178), (168, 178, 169), (133, 159, 168), (133, 168, 142), (167, 141, 142), (167, 142, 168), (166, 140, 141), (166, 141, 167), (165, 139, 140), (165, 140, 166), (164, 138, 139), (164, 139, 165), (163, 137, 138), (163, 138, 164), (162, 136, 137), (162, 137, 163), (161, 135, 136), (161, 136, 162), (160, 134, 135), (160, 135, 161), (159, 133, 134), (159, 134, 160), (150, 158, 151), (150, 151, 143), (149, 157, 158), (149, 158, 150), (148, 156, 157), (148, 157, 149), (147, 155, 156), (147, 156, 148), (146, 154, 155), (146, 155, 147), (145, 153, 154), (145, 154, 146), (144, 152, 153), (144, 153, 145), (143, 151, 152), (143, 152, 144), (115, 99, 114), (115, 114, 130), (113, 129, 130), (113, 130, 114), (112, 128, 129), (112, 129, 113), (111, 127, 128), (111, 128, 112), (110, 126, 127), (110, 127, 111), (109, 125, 126), (109, 126, 110), (108, 124, 125), (108, 125, 109), (107, 123, 124), (107, 124, 108), (106, 122, 123), (106, 123, 107), (105, 121, 122), (105, 122, 106), (104, 120, 121), (104, 121, 105), (103, 119, 104), (119, 120, 104), (102, 118, 103), (118, 119, 103), (101, 117, 102), (117, 118, 102), (100, 116, 101), (116, 117, 101), (99, 115, 100), (115, 116, 100), (81, 65, 80), (81, 80, 96), (79, 95, 96), (79, 96, 80), (78, 94, 95), (78, 95, 79), (77, 93, 94), (77, 94, 78), (76, 92, 93), (76, 93, 77), (75, 91, 76), (91, 92, 76), (74, 90, 75), (90, 91, 75), (73, 89, 90), (73, 90, 74), (72, 88, 89), (72, 89, 73), (71, 87, 88), (71, 88, 72), (70, 86, 87), (70, 87, 71), (69, 85, 86), (69, 86, 70), (68, 84, 85), (68, 85, 69), (67, 83, 84), (67, 84, 68), (66, 82, 83), (66, 83, 67), (65, 81, 82), (65, 82, 66), (56, 64, 57), (56, 57, 49), (55, 63, 64), (55, 64, 56), (54, 62, 63), (54, 63, 55), (53, 61, 54), (61, 62, 54), (52, 60, 53), (60, 61, 53), (51, 59, 52), (59, 60, 52), (50, 58, 51), (58, 59, 51), (49, 57, 50), (57, 58, 50), (47, 48, 33), (48, 34, 33), (36, 35, 34), (35, 33, 34), (38, 37, 36), (37, 35, 36), (40, 39, 38), (39, 37, 38), (42, 41, 39), (42, 39, 40), (44, 43, 42), (43, 41, 42), (46, 45, 44), (45, 43, 44), (48, 47, 46), (47, 45, 46), (19, 17, 48), (19, 48, 46), (18, 20, 45), (18, 45, 47), (21, 19, 46), (21, 46, 44), (20, 22, 43), (20, 43, 45), (23, 21, 44), (23, 44, 42), (22, 24, 41), (22, 41, 43), (25, 23, 40), (23, 42, 40), (24, 26, 39), (24, 39, 41), (27, 25, 40), (27, 40, 38), (26, 28, 37), (26, 37, 39), (29, 27, 38), (29, 38, 36), (28, 30, 35), (28, 35, 37), (31, 29, 36), (31, 36, 34), (30, 32, 33), (30, 33, 35), (32, 18, 47), (32, 47, 33), (17, 31, 34), (17, 34, 48), (17, 0, 7), (17, 7, 31), (8, 18, 32), (8, 32, 15), (30, 14, 32), (14, 15, 32), (6, 29, 31), (6, 31, 7), (28, 13, 30), (13, 14, 30), (5, 27, 29), (5, 29, 6), (26, 12, 28), (12, 13, 28), (4, 25, 27), (4, 27, 5), (24, 11, 26), (11, 12, 26), (3, 23, 25), (3, 25, 4), (22, 10, 24), (10, 11, 24), (2, 21, 3), (21, 23, 3), (20, 9, 22), (9, 10, 22), (1, 19, 21), (1, 21, 2), (18, 8, 20), (8, 9, 20), (0, 17, 19), (0, 19, 1)])
me_cylinder_020.polygons.foreach_set('use_smooth', [1, 1, 1, 1, 1, 1, 1, 1, 1, 1, 1, 1, 1, 1, 1, 1, 1, 1, 1, 1, 1, 1, 1, 1, 1, 1, 1, 1, 1, 1, 1, 1, 1, 1, 1, 1, 1, 1, 1, 1, 1, 1, 1, 1, 1, 1, 1, 1, 1, 1, 1, 1, 1, 1, 1, 1, 1, 1, 1, 1, 1, 1, 1, 1, 1, 1, 1, 1, 1, 1, 1, 1, 1, 1, 1, 1, 1, 1, 1, 1, 1, 1, 1, 1, 1, 1, 1, 1, 1, 1, 1, 1, 1, 1, 1, 1, 1, 1, 1, 1, 1, 1, 1, 1, 1, 1, 1, 1, 1, 1, 1, 1, 1, 1, 1, 1, 1, 1, 1, 1, 1, 1, 1, 1, 1, 1, 1, 1, 1, 1, 1, 1, 1, 1, 1, 1, 1, 1, 1, 1, 1, 1, 1, 1, 1, 1, 0, 0, 0, 0, 0, 0, 0, 0, 0, 0, 0, 0, 0, 0, 0, 0, 0, 0, 0, 0, 0, 0, 0, 0, 0, 0, 0, 0, 1, 1, 0, 0, 1, 1, 1, 1, 1, 1, 1, 1, 1, 1, 1, 1, 1, 1, 1, 1, 1, 1, 1, 1, 1, 1, 1, 1, 1, 1, 1, 1, 1, 1, 1, 1, 1, 1, 1, 1, 1, 1, 1, 1, 1, 1, 1, 1, 1, 1, 1, 1, 1, 1, 1, 1, 1, 1, 1, 1, 1, 1, 1, 1, 1, 1, 1, 1, 1, 1, 1, 1, 1, 1, 1, 1, 1, 1, 1, 1, 1, 1, 1, 1, 1, 1, 1, 1, 1, 1, 1, 1, 1, 1, 1, 1, 1, 1, 1, 1, 1, 1, 0, 0, 0, 0, 0, 0, 0, 0, 0, 0, 0, 0, 0, 0, 0, 0, 0, 0, 0, 0, 0, 0, 0, 0, 0, 0, 0, 0, 0, 0, 0, 0, 0, 0, 0, 0, 0, 0, 0, 0, 0, 0, 0, 0, 0, 0, 0, 0, 0, 0, 0, 0, 0, 0, 0, 0, 0, 0, 0, 0, 0, 0, 0, 0, 0, 0, 0, 0, 0, 0, 0, 0, 0, 0, 0, 0, 0, 0, 0, 0, 0, 0, 0, 0, 0, 0, 0, 0, 0, 0, 0, 0, 0, 0, 0, 0, 0, 0, 0, 0, 0, 0, 0, 0, 0, 0, 0, 0, 0, 0, 0, 0, 0, 0, 0, 0, 0, 0, 0, 0, 0, 0, 0, 0, 0, 0, 0, 0, 0, 0, 0, 0, 0, 0, 0, 0, 0, 0, 0, 0, 0, 0, 0, 0, 0, 0, 1, 1, 1, 1, 1, 1, 1, 1, 1, 1, 1, 1, 1, 1, 1, 1, 1, 1, 1, 1, 1, 1, 1, 1, 1, 1, 1, 1, 1, 1, 1, 1, 1, 1, 1, 1, 1, 1, 1, 1, 1, 1, 1, 1, 1, 1, 1, 1, 1, 1, 1, 1, 1, 1, 1, 1, 1, 1, 1, 1, 1, 1, 1, 1, 1, 1, 1, 1, 1, 1, 1, 1, 1, 1, 1, 1, 1, 1, 1, 1, 1, 1, 1, 1, 1, 1, 1, 1, 1, 1, 1, 1, 1, 1, 1, 1, 1, 1, 1, 1, 1, 1, 1, 1, 1, 1, 1, 1, 1, 1, 1, 1, 1, 1, 1, 1, 1, 1, 1, 1, 1, 1, 1, 1, 1, 1, 1, 1, 1, 1, 1, 1, 1, 1, 1, 1, 1, 1, 1, 1, 1, 1, 1, 1, 1, 1, 1, 1, 1, 1, 1, 1, 1, 1, 1, 1, 1, 1, 1, 1, 1, 1, 1, 1, 1, 1, 1, 1, 1, 1, 1, 1, 1, 1, 1, 1, 1, 1, 1, 1, 1, 1, 1, 1, 1, 1, 1, 1, 1, 1, 1, 1, 1, 1, 1, 1, 1, 1, 1, 1, 1, 1, 1, 1, 1, 1, 1, 1, 1, 1, 1, 1, 1, 1, 1, 1, 1, 1, 1, 1, 1, 1, 1, 1, 1, 1, 1, 1, 1, 1, 1, 1, 1, 1, 1, 1, 1, 1, 1, 1, 1, 1, 1, 1, 1, 1, 1, 1, 1, 1, 1, 1, 1, 1, 1, 1, 1, 1, 1, 1, 1, 1, 1, 1, 1, 1, 1, 1, 1, 1, 1, 1, 1, 1, 1, 1, 1, 1, 1, 1, 1, 1, 1, 1, 1, 1, 1, 1, 1, 1, 1, 1, 1, 1, 1, 1, 1, 1, 1, 1, 1, 1, 1, 1, 1, 1, 1, 1, 1, 1, 1, 1, 1, 1, 1, 1, 1, 1, 1, 1, 1, 1, 1, 1, 1, 1, 1, 1, 1, 1, 1, 1, 1, 1, 1, 1, 1, 1, 1, 1, 1, 1, 1, 1, 1, 1, 1, 1, 1, 1, 1, 1, 1, 1, 1, 1, 1, 1, 1, 1, 1, 1, 1, 1, 1, 1, 1, 1, 1, 1, 1, 1, 1, 1, 1, 1, 1, 1, 1, 1, 1, 1, 1, 1, 1, 1, 1, 1, 1, 1, 1, 1, 1, 1, 1, 1, 1, 1, 1, 1, 1, 1, 1, 1, 1, 1, 1, 1, 1, 1, 1, 1, 1, 1, 1, 1, 1, 1, 1, 1, 1, 1, 1, 1, 1, 1, 1, 1, 1, 1, 1, 1, 1, 1, 1, 1, 1, 1, 1, 1, 1, 1, 1, 1, 1, 1, 1, 1, 1, 1, 1, 1, 1, 1, 1, 1, 1, 1, 1, 1, 1, 1, 1, 1, 1, 1, 1, 1, 1, 1, 1, 1, 1, 1, 1, 1, 1, 1, 1, 1, 1, 1, 1, 1, 1, 1, 1, 1, 1, 1, 1, 1, 1, 1, 1, 1, 1, 1, 1, 1, 1, 1, 1, 1, 1, 1, 1, 1, 1, 1, 1, 1, 1, 1, 1, 1, 1, 1, 1, 1, 1, 1, 1, 1, 1, 1, 1, 1, 1, 1, 1, 1, 1, 1, 1, 1, 1, 1, 1, 1, 1, 1, 1, 1, 1, 1, 1, 1, 1, 1, 1, 1, 1, 1, 1, 1, 1, 1, 1, 1, 1, 1, 1, 1, 1, 1, 1, 1, 1, 1, 1, 1, 1, 1, 1, 1, 1, 1, 1, 1, 1, 1, 1, 1, 1, 1, 1, 1, 1, 1, 1, 1, 1, 1, 1, 1, 1, 1, 1, 1])
_k = {(573, 574): 1.0}
me_cylinder_020.attributes.new('crease_edge', 'FLOAT', 'EDGE').data.foreach_set('value', [_k.get((min(e.vertices), max(e.vertices)), 0.0) for e in me_cylinder_020.edges])
_uv = me_cylinder_020.uv_layers.new(name='UVTex')
_uv.uv.foreach_set('vector', [0.8648, 0.5324, 0.9028, 0.507, 0.9096, 0.5413, 0.8648, 0.5324, 0.9096, 0.5413, 0.8902, 0.5703, 0.8648, 0.5324, 0.8902, 0.5703, 0.8559, 0.5772, 0.8648, 0.5324, 0.8559, 0.5772, 0.8268, 0.5577, 0.8648, 0.5324, 0.8268, 0.5577, 0.82, 0.5234, 0.8648, 0.5324, 0.82, 0.5234, 0.8394, 0.4944, 0.8648, 0.5324, 0.8394, 0.4944, 0.8737, 0.4875, 0.8737, 0.4875, 0.9028, 0.507, 0.8648, 0.5324, 0.8778, 0.353, 0.9582, 0.2727, 0.9828, 0.3096, 0.8778, 0.353, 0.9828, 0.3096, 0.9914, 0.353, 0.8778, 0.353, 0.9914, 0.353, 0.9828, 0.3965, 0.8778, 0.353, 0.9828, 0.3965, 0.9582, 0.4334, 0.8778, 0.353, 0.9582, 0.4334, 0.9213, 0.458, 0.8778, 0.353, 0.9213, 0.458, 0.8778, 0.4667, 0.8778, 0.353, 0.8778, 0.4667, 0.8343, 0.458, 0.8778, 0.353, 0.8343, 0.458, 0.7975, 0.4334, 0.8778, 0.353, 0.7975, 0.4334, 0.7728, 0.3965, 0.8778, 0.353, 0.7728, 0.3965, 0.7642, 0.353, 0.8778, 0.353, 0.7642, 0.353, 0.7728, 0.3096, 0.8778, 0.353, 0.7728, 0.3096, 0.7975, 0.2727, 0.8778, 0.353, 0.7975, 0.2727, 0.8343, 0.2481, 0.8778, 0.353, 0.8343, 0.2481, 0.8778, 0.2394, 0.8778, 0.353, 0.8778, 0.2394, 0.9213, 0.2481, 0.9213, 0.2481, 0.9582, 0.2727, 0.8778, 0.353, 0.8837, 0.1199, 0.964, 0.03956, 0.9272, 0.01493, 0.8837, 0.1199, 0.9272, 0.01493, 0.8837, 0.00628, 0.8837, 0.1199, 0.8837, 0.00628, 0.8402, 0.01493, 0.8837, 0.1199, 0.8402, 0.01493, 0.8033, 0.03956, 0.8837, 0.1199, 0.8033, 0.03956, 0.7787, 0.07642, 0.8837, 0.1199, 0.7787, 0.07642, 0.7701, 0.1199, 0.8837, 0.1199, 0.7701, 0.1199, 0.7787, 0.1634, 0.8837, 0.1199, 0.7787, 0.1634, 0.8033, 0.2002, 0.8837, 0.1199, 0.8033, 0.2002, 0.8402, 0.2249, 0.8837, 0.1199, 0.8402, 0.2249, 0.8837, 0.2335, 0.8837, 0.1199, 0.8837, 0.2335, 0.9272, 0.2249, 0.8837, 0.1199, 0.9272, 0.2249, 0.964, 0.2002, 0.8837, 0.1199, 0.964, 0.2002, 0.9887, 0.1634, 0.8837, 0.1199, 0.9887, 0.1634, 0.9973, 0.1199, 0.8837, 0.1199, 0.9973, 0.1199, 0.9887, 0.07642, 0.8837, 0.1199, 0.9887, 0.07642, 0.964, 0.03956, 0.3781, 0.07646, 0.429, 0.0255, 0.4446, 0.04888, 0.2297, 0.07646, 0.2963, 0.04888, 0.2806, 0.0255, 0.3781, 0.07646, 0.4446, 0.04888, 0.4501, 0.07646, 0.2297, 0.07646, 0.3017, 0.07646, 0.2963, 0.04888, 0.3781, 0.07646, 0.4501, 0.07646, 0.4446, 0.104, 0.2297, 0.07646, 0.2963, 0.104, 0.3017, 0.07646, 0.3781, 0.07646, 0.4446, 0.104, 0.429, 0.1274, 0.2297, 0.07646, 0.2806, 0.1274, 0.2963, 0.104, 0.3781, 0.07646, 0.429, 0.1274, 0.4056, 0.143, 0.2297, 0.07646, 0.2573, 0.143, 0.2806, 0.1274, 0.3781, 0.07646, 0.4056, 0.143, 0.3781, 0.1485, 0.2297, 0.07646, 0.2297, 0.1485, 0.2573, 0.143, 0.3781, 0.07646, 0.3781, 0.1485, 0.3505, 0.143, 0.2297, 0.07646, 0.2021, 0.143, 0.2297, 0.1485, 0.3781, 0.07646, 0.3505, 0.143, 0.3271, 0.1274, 0.2297, 0.07646, 0.1787, 0.1274, 0.2021, 0.143, 0.3781, 0.07646, 0.3271, 0.1274, 0.3115, 0.104, 0.2297, 0.07646, 0.1631, 0.104, 0.1787, 0.1274, 0.3781, 0.07646, 0.3115, 0.104, 0.306, 0.07646, 0.2297, 0.07646, 0.1576, 0.07646, 0.1631, 0.104, 0.3781, 0.07646, 0.306, 0.07646, 0.3115, 0.04888, 0.2297, 0.07646, 0.1631, 0.04888, 0.1576, 0.07646, 0.3781, 0.07646, 0.3115, 0.04888, 0.3271, 0.0255, 0.2297, 0.07646, 0.1787, 0.0255, 0.1631, 0.04888, 0.3781, 0.07646, 0.3271, 0.0255, 0.3505, 0.009881, 0.2297, 0.07646, 0.2021, 0.009882, 0.1787, 0.0255, 0.3781, 0.07646, 0.3505, 0.009881, 0.3781, 0.004396, 0.2297, 0.07646, 0.2297, 0.004396, 0.2021, 0.009882, 0.3781, 0.07646, 0.3781, 0.004396, 0.4056, 0.009881, 0.2297, 0.07646, 0.2573, 0.009881, 0.2297, 0.004396, 0.4056, 0.009881, 0.429, 0.0255, 0.3781, 0.07646, 0.2297, 0.07646, 0.2806, 0.0255, 0.2573, 0.009881, 0.4296, 0.5529, 0.457, 0.5346, 0.462, 0.5594, 0.4296, 0.5529, 0.462, 0.5594, 0.4479, 0.5804, 0.4296, 0.5529, 0.4479, 0.5804, 0.4296, 0.5866, 0.4296, 0.5529, 0.4296, 0.5866, 0.4112, 0.5804, 0.4296, 0.5529, 0.4112, 0.5804, 0.3972, 0.5594, 0.4296, 0.5529, 0.3972, 0.5594, 0.3985, 0.54, 0.4296, 0.5529, 0.3985, 0.54, 0.4112, 0.5255, 0.4296, 0.5529, 0.4112, 0.5255, 0.436, 0.5205, 0.436, 0.5205, 0.457, 0.5346, 0.4296, 0.5529, 0.6553, 0.04817, 0.6619, 0.03722, 0.6619, 0.04817, 0.6553, 0.1118, 0.6619, 0.1005, 0.6619, 0.1118, 0.9644, 0.572, 0.9683, 0.5924, 0.9043, 0.5776, 0.9827, 0.5414, 0.9698, 0.5514, 0.9453, 0.4931, 0.9395, 0.7128, 0.9518, 0.7295, 0.8878, 0.7445, 0.9518, 0.6652, 0.9395, 0.6818, 0.8878, 0.6502, 0.9342, 0.6973, 0.9395, 0.7128, 0.8878, 0.7445, 0.1435, 0.3985, 0.1437, 0.349, 0.1602, 0.349, 0.02188, 0.3985, 0.005356, 0.3492, 0.02188, 0.3492, 0.7296, 0.3347, 0.6851, 0.3454, 0.6677, 0.3347, 0.6674, 0.2715, 0.6851, 0.2608, 0.7296, 0.2715, 0.6416, 0.1499, 0.6434, 0.1589, 0.6383, 0.1531, 0.659, 0.1499, 0.6624, 0.1531, 0.6572, 0.1589, 0.6416, 0.1439, 0.6416, 0.1499, 0.6383, 0.1531, 0.659, 0.1499, 0.6624, 0.1439, 0.6624, 0.1531, 0.6685, 0.2602, 0.6685, 0.2554, 0.6758, 0.2554, 0.669, 0.3506, 0.669, 0.346, 0.676, 0.3506, 0.6677, 0.3349, 0.685, 0.3455, 0.669, 0.346, 0.6672, 0.2717, 0.6685, 0.2602, 0.6851, 0.2607, 0.7145, 0.1725, 0.7039, 0.1759, 0.7058, 0.1703, 0.7039, 0.4299, 0.7144, 0.4332, 0.7058, 0.4354, 0.7535, 0.1753, 0.7578, 0.1858, 0.7534, 0.1848, 0.7724, 0.1846, 0.7682, 0.1858, 0.7682, 0.1775, 0.7694, 0.2757, 0.7775, 0.2787, 0.7694, 0.2787, 0.7566, 0.2787, 0.7485, 0.2787, 0.7566, 0.2757, 0.657, 0.2513, 0.6624, 0.2567, 0.657, 0.2567, 0.6437, 0.2513, 0.6437, 0.2567, 0.6383, 0.2567, 0.7694, 0.2687, 0.7724, 0.2626, 0.7811, 0.2687, 0.7535, 0.2626, 0.7566, 0.2687, 0.7449, 0.2687, 0.7566, 0.2757, 0.7485, 0.2787, 0.7449, 0.2757, 0.7694, 0.2757, 0.7811, 0.2757, 0.7775, 0.2787, 0.6624, 0.2467, 0.657, 0.2513, 0.657, 0.2463, 0.6437, 0.2513, 0.6383, 0.2467, 0.6437, 0.2463, 0.7724, 0.2626, 0.7694, 0.2687, 0.7694, 0.2626, 0.7566, 0.2687, 0.7535, 0.2626, 0.7566, 0.2626, 0.6493, 0.2926, 0.6561, 0.2961, 0.6493, 0.2961, 0.6561, 0.3104, 0.6493, 0.3138, 0.6493, 0.3104, 0.5057, 0.02805, 0.5189, 0.04234, 0.5111, 0.0468, 0.5057, 0.05003, 0.5111, 0.0468, 0.5067, 0.05452, 0.5344, 0.02805, 0.5586, 0.04327, 0.5527, 0.04239, 0.5059, 0.1175, 0.5062, 0.1194, 0.5111, 0.1249, 0.5059, 0.1005, 0.5161, 0.1001, 0.5077, 0.1111, 0.5344, 0.1436, 0.5527, 0.1293, 0.5586, 0.1284, 0.5793, 0.07299, 0.5557, 0.07274, 0.5587, 0.07172, 0.5557, 0.09893, 0.5793, 0.09868, 0.5585, 0.09985, 0.5078, 0.06336, 0.5161, 0.07159, 0.5057, 0.07299, 0.5793, 0.09868, 0.5793, 0.1216, 0.5751, 0.1216, 0.5751, 0.05003, 0.5793, 0.05003, 0.5793, 0.07299, 0.5057, 0.02805, 0.5111, 0.0468, 0.5057, 0.05003, 0.5793, 0.09868, 0.5751, 0.1216, 0.5676, 0.1112, 0.5793, 0.07299, 0.567, 0.05161, 0.5751, 0.05003, 0.5793, 0.09868, 0.5676, 0.1112, 0.5585, 0.09985, 0.5793, 0.07299, 0.5676, 0.06051, 0.567, 0.05161, 0.5751, 0.05003, 0.5586, 0.04327, 0.5344, 0.02805, 0.5751, 0.1216, 0.567, 0.1201, 0.5676, 0.1112, 0.5586, 0.1284, 0.5751, 0.1216, 0.5344, 0.1436, 0.5793, 0.07299, 0.5587, 0.07172, 0.5676, 0.06051, 0.5751, 0.05003, 0.567, 0.05161, 0.5586, 0.04327, 0.5586, 0.1284, 0.567, 0.1201, 0.5751, 0.1216, 0.5057, 0.05003, 0.5067, 0.05452, 0.5057, 0.07299, 0.5067, 0.05452, 0.5078, 0.06336, 0.5057, 0.07299, 0.5057, 0.07299, 0.4735, 0.08073, 0.4735, 0.07299, 0.4735, 0.09094, 0.5059, 0.1005, 0.4735, 0.09868, 0.7975, 0.8646, 0.8545, 0.8136, 0.8545, 0.8646, 0.8688, 0.8135, 0.926, 0.8646, 0.8688, 0.8646, 0.3469, 0.3067, 0.3593, 0.3067, 0.3469, 0.3454, 0.3111, 0.3454, 0.2987, 0.3067, 0.3111, 0.3067, 0.2692, 0.3067, 0.2568, 0.3458, 0.2568, 0.3067, 0.221, 0.3458, 0.2086, 0.3067, 0.221, 0.3067, 0.3593, 0.4036, 0.3469, 0.4662, 0.3469, 0.4036, 0.3111, 0.4662, 0.2987, 0.4036, 0.3111, 0.4036, 0.3593, 0.5236, 0.3469, 0.5045, 0.3469, 0.4854, 0.3111, 0.5045, 0.2987, 0.5236, 0.3111, 0.4854, 0.3593, 0.5236, 0.3469, 0.5236, 0.3469, 0.5045, 0.3111, 0.5236, 0.2987, 0.5236, 0.3111, 0.5045, 0.3593, 0.5236, 0.3469, 0.5428, 0.3469, 0.5236, 0.3111, 0.5428, 0.2987, 0.5236, 0.3111, 0.5236, 0.2692, 0.4039, 0.2568, 0.4666, 0.2568, 0.4039, 0.221, 0.4666, 0.2086, 0.4039, 0.221, 0.4039, 0.2692, 0.524, 0.2568, 0.5048, 0.2568, 0.4857, 0.221, 0.5048, 0.2086, 0.524, 0.221, 0.4857, 0.2692, 0.524, 0.2568, 0.524, 0.2568, 0.5048, 0.221, 0.524, 0.2086, 0.524, 0.221, 0.5048, 0.2692, 0.524, 0.2568, 0.5431, 0.2568, 0.524, 0.221, 0.5431, 0.2086, 0.524, 0.221, 0.524, 0.3469, 0.6159, 0.3469, 0.5808, 0.3593, 0.6159, 0.3469, 0.5808, 0.3469, 0.5619, 0.3593, 0.6159, 0.2987, 0.6159, 0.3111, 0.5808, 0.3111, 0.6159, 0.2987, 0.6159, 0.3111, 0.5619, 0.3111, 0.5808, 0.2568, 0.6162, 0.2568, 0.5811, 0.2692, 0.6162, 0.2568, 0.5811, 0.2568, 0.5622, 0.2692, 0.6162, 0.2086, 0.6162, 0.221, 0.5811, 0.221, 0.6162, 0.2086, 0.6162, 0.221, 0.5622, 0.221, 0.5811, 0.5111, 0.1249, 0.5189, 0.1293, 0.5057, 0.1436, 0.5059, 0.1175, 0.5111, 0.1249, 0.5057, 0.1436, 0.5062, 0.1194, 0.5077, 0.1111, 0.5059, 0.1175, 0.5064, 0.1166, 0.5059, 0.1175, 0.5059, 0.1005, 0.4735, 0.08073, 0.5161, 0.07159, 0.5271, 0.07299, 0.4735, 0.08073, 0.5057, 0.07299, 0.5161, 0.07159, 0.5271, 0.09868, 0.5161, 0.1001, 0.4735, 0.09094, 0.5161, 0.1001, 0.5059, 0.1005, 0.4735, 0.09094, 0.5793, 0.08073, 0.5557, 0.07274, 0.5793, 0.07299, 0.5793, 0.09868, 0.5557, 0.09893, 0.5793, 0.09094, 0.4735, 0.08073, 0.5793, 0.08073, 0.5793, 0.09094, 0.4735, 0.08073, 0.5793, 0.09094, 0.4735, 0.09094, 0.5557, 0.09893, 0.5271, 0.09868, 0.5793, 0.09094, 0.5271, 0.09868, 0.4735, 0.09094, 0.5793, 0.09094, 0.5793, 0.08073, 0.4735, 0.08073, 0.5271, 0.07299, 0.5793, 0.08073, 0.5271, 0.07299, 0.5557, 0.07274, 0.4667, 0.03661, 0.4667, 0.0462, 0.4565, 0.04613, 0.4667, 0.03661, 0.4565, 0.04613, 0.4565, 0.03654, 0.4667, 0.01369, 0.4667, 0.03661, 0.4565, 0.03654, 0.4667, 0.01369, 0.4565, 0.03654, 0.4565, 0.01362, 0.3701, 0.8503, 0.3701, 0.9984, 0.3585, 0.8503, 0.3701, 0.9984, 0.3585, 0.9984, 0.3585, 0.8503, 0.3431, 0.8503, 0.3431, 0.9984, 0.3317, 0.9984, 0.3431, 0.8503, 0.3317, 0.9984, 0.3317, 0.8503, 0.3317, 0.8503, 0.3317, 0.9984, 0.3203, 0.9984, 0.3317, 0.8503, 0.3203, 0.9984, 0.3203, 0.8503, 0.3203, 0.8503, 0.3203, 0.9984, 0.3089, 0.8503, 0.3203, 0.9984, 0.3089, 0.9984, 0.3089, 0.8503, 0.3089, 0.8503, 0.3089, 0.9984, 0.2939, 0.8503, 0.3089, 0.9984, 0.2939, 0.9984, 0.2939, 0.8503, 0.2939, 0.8503, 0.2939, 0.9984, 0.2791, 0.8503, 0.2939, 0.9984, 0.2791, 0.9984, 0.2791, 0.8503, 0.2791, 0.8503, 0.2791, 0.9984, 0.268, 0.8503, 0.2791, 0.9984, 0.268, 0.9984, 0.268, 0.8503, 0.3842, 0.8499, 0.3842, 0.9984, 0.3701, 0.8503, 0.3842, 0.9984, 0.3701, 0.9984, 0.3701, 0.8503, 0.5002, 0.8495, 0.5002, 0.9984, 0.4886, 0.9984, 0.5002, 0.8495, 0.4886, 0.9984, 0.4886, 0.8495, 0.3979, 0.8495, 0.3979, 0.9984, 0.3842, 0.8499, 0.3979, 0.9984, 0.3842, 0.9984, 0.3842, 0.8499, 0.409, 0.8495, 0.409, 0.9984, 0.3979, 0.8495, 0.409, 0.9984, 0.3979, 0.9984, 0.3979, 0.8495, 0.4202, 0.8495, 0.4202, 0.9984, 0.409, 0.8495, 0.4202, 0.9984, 0.409, 0.9984, 0.409, 0.8495, 0.439, 0.8495, 0.439, 0.9984, 0.4202, 0.8495, 0.439, 0.9984, 0.4202, 0.9984, 0.4202, 0.8495, 0.4541, 0.8495, 0.4541, 0.9984, 0.439, 0.9984, 0.4541, 0.8495, 0.439, 0.9984, 0.439, 0.8495, 0.4694, 0.8495, 0.4694, 0.9984, 0.4541, 0.9984, 0.4694, 0.8495, 0.4541, 0.9984, 0.4541, 0.8495, 0.4886, 0.8495, 0.4886, 0.9984, 0.4694, 0.9984, 0.4886, 0.8495, 0.4694, 0.9984, 0.4694, 0.8495, 0.1099, 0.6986, 0.1099, 0.8467, 0.09449, 0.8467, 0.1099, 0.6986, 0.09449, 0.8467, 0.09449, 0.6986, 0.09449, 0.6986, 0.09449, 0.8467, 0.07922, 0.8467, 0.09449, 0.6986, 0.07922, 0.8467, 0.07922, 0.6986, 0.07922, 0.6986, 0.07922, 0.8467, 0.06778, 0.6986, 0.07922, 0.8467, 0.06778, 0.8467, 0.06778, 0.6986, 0.06778, 0.6986, 0.06778, 0.8467, 0.05647, 0.6986, 0.06778, 0.8467, 0.05647, 0.8467, 0.05647, 0.6986, 0.05647, 0.6986, 0.05647, 0.8467, 0.04145, 0.6986, 0.05647, 0.8467, 0.04145, 0.8467, 0.04145, 0.6986, 0.04145, 0.6986, 0.04145, 0.8467, 0.02658, 0.6986, 0.04145, 0.8467, 0.02658, 0.8467, 0.02658, 0.6986, 0.02658, 0.6986, 0.02658, 0.8467, 0.01553, 0.8467, 0.02658, 0.6986, 0.01553, 0.8467, 0.01553, 0.6986, 0.1214, 0.6986, 0.1214, 0.8467, 0.1099, 0.8467, 0.1214, 0.6986, 0.1099, 0.8467, 0.1099, 0.6986, 0.2505, 0.6986, 0.2505, 0.8467, 0.2389, 0.6986, 0.2505, 0.8467, 0.2389, 0.8467, 0.2389, 0.6986, 0.152, 0.6986, 0.152, 0.8467, 0.137, 0.8467, 0.152, 0.6986, 0.137, 0.8467, 0.137, 0.6986, 0.1705, 0.6986, 0.1705, 0.8467, 0.152, 0.8467, 0.1705, 0.6986, 0.152, 0.8467, 0.152, 0.6986, 0.1855, 0.6986, 0.1855, 0.8467, 0.1705, 0.6986, 0.1855, 0.8467, 0.1705, 0.8467, 0.1705, 0.6986, 0.1968, 0.6986, 0.1968, 0.8467, 0.1855, 0.6986, 0.1968, 0.8467, 0.1855, 0.8467, 0.1855, 0.6986, 0.2083, 0.6986, 0.2083, 0.8467, 0.1968, 0.6986, 0.2083, 0.8467, 0.1968, 0.8467, 0.1968, 0.6986, 0.2236, 0.6986, 0.2236, 0.8467, 0.2083, 0.6986, 0.2236, 0.8467, 0.2083, 0.8467, 0.2083, 0.6986, 0.2389, 0.6986, 0.2389, 0.8467, 0.2236, 0.8467, 0.2389, 0.6986, 0.2236, 0.8467, 0.2236, 0.6986, 0.1176, 0.8501, 0.1176, 0.9984, 0.1022, 0.8501, 0.1176, 0.9984, 0.1022, 0.9984, 0.1022, 0.8501, 0.1022, 0.8501, 0.1022, 0.9984, 0.08685, 0.8501, 0.1022, 0.9984, 0.08685, 0.9984, 0.08685, 0.8501, 0.08685, 0.8501, 0.08685, 0.9984, 0.07159, 0.8501, 0.08685, 0.9984, 0.07159, 0.9984, 0.07159, 0.8501, 0.07159, 0.8501, 0.07159, 0.9984, 0.05647, 0.8501, 0.07159, 0.9984, 0.05647, 0.9984, 0.05647, 0.8501, 0.05647, 0.8501, 0.05647, 0.9984, 0.04145, 0.9984, 0.05647, 0.8501, 0.04145, 0.9984, 0.04145, 0.8501, 0.04145, 0.8501, 0.04145, 0.9984, 0.02658, 0.9984, 0.04145, 0.8501, 0.02658, 0.9984, 0.02658, 0.8501, 0.02658, 0.8501, 0.02658, 0.9984, 0.01553, 0.8501, 0.02658, 0.9984, 0.01553, 0.9984, 0.01553, 0.8501, 0.1293, 0.8501, 0.1293, 0.9984, 0.1176, 0.8501, 0.1293, 0.9984, 0.1176, 0.9984, 0.1176, 0.8501, 0.5344, 0.1436, 0.5057, 0.1436, 0.5189, 0.1293, 0.5344, 0.1436, 0.5189, 0.1293, 0.5527, 0.1293, 0.2568, 0.5431, 0.2568, 0.5527, 0.221, 0.5527, 0.2568, 0.5431, 0.221, 0.5527, 0.221, 0.5431, 0.3225, 0.5618, 0.3111, 0.5619, 0.3225, 0.5427, 0.3111, 0.5619, 0.3111, 0.5428, 0.3225, 0.5427, 0.221, 0.5622, 0.221, 0.5527, 0.2568, 0.5622, 0.221, 0.5527, 0.2568, 0.5527, 0.2568, 0.5622, 0.3355, 0.5428, 0.3469, 0.5428, 0.3469, 0.5619, 0.3355, 0.5428, 0.3469, 0.5619, 0.3355, 0.5619, 0.221, 0.524, 0.221, 0.5141, 0.2568, 0.524, 0.221, 0.5141, 0.2568, 0.5141, 0.2568, 0.524, 0.3358, 0.5044, 0.3469, 0.5045, 0.3469, 0.5236, 0.3358, 0.5044, 0.3469, 0.5236, 0.3358, 0.5235, 0.2568, 0.5048, 0.2568, 0.5141, 0.221, 0.5141, 0.2568, 0.5048, 0.221, 0.5141, 0.221, 0.5048, 0.3222, 0.5237, 0.3111, 0.5236, 0.3222, 0.5046, 0.3111, 0.5236, 0.3111, 0.5045, 0.3222, 0.5046, 0.221, 0.4857, 0.221, 0.477, 0.2568, 0.4857, 0.221, 0.477, 0.2568, 0.477, 0.2568, 0.4857, 0.3358, 0.4663, 0.3469, 0.4662, 0.3469, 0.4854, 0.3358, 0.4663, 0.3469, 0.4854, 0.3358, 0.4853, 0.2568, 0.4666, 0.2568, 0.4772, 0.221, 0.4772, 0.2568, 0.4666, 0.221, 0.4772, 0.221, 0.4666, 0.3222, 0.4853, 0.3111, 0.4854, 0.3222, 0.4663, 0.3111, 0.4854, 0.3111, 0.4662, 0.3222, 0.4663, 0.2568, 0.4039, 0.221, 0.4039, 0.221, 0.3911, 0.2568, 0.4039, 0.221, 0.3911, 0.2568, 0.3911, 0.3217, 0.3457, 0.3217, 0.4038, 0.3111, 0.4036, 0.3217, 0.3457, 0.3111, 0.4036, 0.3111, 0.3454, 0.221, 0.3458, 0.2568, 0.3458, 0.221, 0.3611, 0.2568, 0.3458, 0.2568, 0.3611, 0.221, 0.3611, 0.3363, 0.4035, 0.3363, 0.3453, 0.3469, 0.4036, 0.3363, 0.3453, 0.3469, 0.3454, 0.3469, 0.4036, 0.3469, 0.6159, 0.3343, 0.6156, 0.3343, 0.5814, 0.3469, 0.6159, 0.3343, 0.5814, 0.3469, 0.5808, 0.3111, 0.6159, 0.3111, 0.5808, 0.3237, 0.5808, 0.3111, 0.6159, 0.3237, 0.5808, 0.3237, 0.6159, 0.221, 0.5946, 0.221, 0.5811, 0.2568, 0.5811, 0.221, 0.5946, 0.2568, 0.5811, 0.2568, 0.5946, 0.221, 0.5811, 0.221, 0.5622, 0.2568, 0.5811, 0.221, 0.5622, 0.2568, 0.5622, 0.2568, 0.5811, 0.3111, 0.5808, 0.3111, 0.5619, 0.3469, 0.5619, 0.3111, 0.5808, 0.3469, 0.5619, 0.3469, 0.5808, 0.221, 0.5622, 0.2086, 0.6162, 0.2086, 0.524, 0.221, 0.5622, 0.2086, 0.524, 0.221, 0.5431, 0.2692, 0.6162, 0.2568, 0.5622, 0.2692, 0.524, 0.2568, 0.5622, 0.2568, 0.5431, 0.2692, 0.524, 0.2568, 0.5431, 0.221, 0.5431, 0.221, 0.524, 0.2568, 0.5431, 0.221, 0.524, 0.2568, 0.524, 0.2568, 0.5048, 0.221, 0.5048, 0.221, 0.4857, 0.2568, 0.5048, 0.221, 0.4857, 0.2568, 0.4857, 0.221, 0.4857, 0.2086, 0.524, 0.221, 0.4666, 0.2086, 0.524, 0.2086, 0.4039, 0.221, 0.4666, 0.2692, 0.524, 0.2568, 0.4857, 0.2568, 0.4666, 0.2692, 0.524, 0.2568, 0.4666, 0.2692, 0.4039, 0.2568, 0.4666, 0.221, 0.4666, 0.221, 0.4039, 0.2568, 0.4666, 0.221, 0.4039, 0.2568, 0.4039, 0.3111, 0.5619, 0.2987, 0.6159, 0.2987, 0.5236, 0.3111, 0.5619, 0.2987, 0.5236, 0.3111, 0.5428, 0.3593, 0.6159, 0.3469, 0.5619, 0.3593, 0.5236, 0.3469, 0.5619, 0.3469, 0.5428, 0.3593, 0.5236, 0.3469, 0.5428, 0.3111, 0.5428, 0.3469, 0.5236, 0.3111, 0.5428, 0.3111, 0.5236, 0.3469, 0.5236, 0.3469, 0.5045, 0.3111, 0.5045, 0.3469, 0.4854, 0.3111, 0.5045, 0.3111, 0.4854, 0.3469, 0.4854, 0.3111, 0.4854, 0.2987, 0.5236, 0.3111, 0.4662, 0.2987, 0.5236, 0.2987, 0.4036, 0.3111, 0.4662, 0.3593, 0.5236, 0.3469, 0.4854, 0.3469, 0.4662, 0.3593, 0.5236, 0.3469, 0.4662, 0.3593, 0.4036, 0.3469, 0.4662, 0.3111, 0.4662, 0.3469, 0.4036, 0.3111, 0.4662, 0.3111, 0.4036, 0.3469, 0.4036, 0.221, 0.4039, 0.2086, 0.4039, 0.221, 0.3458, 0.2086, 0.4039, 0.2086, 0.3067, 0.221, 0.3458, 0.2692, 0.4039, 0.2568, 0.4039, 0.2568, 0.3458, 0.2692, 0.4039, 0.2568, 0.3458, 0.2692, 0.3067, 0.3111, 0.4036, 0.2987, 0.4036, 0.3111, 0.3454, 0.2987, 0.4036, 0.2987, 0.3067, 0.3111, 0.3454, 0.3593, 0.4036, 0.3469, 0.4036, 0.3469, 0.3454, 0.3593, 0.4036, 0.3469, 0.3454, 0.3593, 0.3067, 0.2568, 0.3458, 0.221, 0.3458, 0.221, 0.3067, 0.2568, 0.3458, 0.221, 0.3067, 0.2568, 0.3067, 0.3469, 0.3454, 0.3111, 0.3454, 0.3469, 0.3067, 0.3111, 0.3454, 0.3111, 0.3067, 0.3469, 0.3067, 0.3111, 0.6309, 0.2987, 0.6309, 0.3111, 0.6159, 0.2987, 0.6309, 0.2987, 0.6159, 0.3111, 0.6159, 0.3593, 0.6309, 0.3469, 0.6309, 0.3593, 0.6159, 0.3469, 0.6309, 0.3469, 0.6159, 0.3593, 0.6159, 0.2692, 0.524, 0.2692, 0.4039, 0.2839, 0.5244, 0.2692, 0.4039, 0.2838, 0.4039, 0.2839, 0.5244, 0.2692, 0.6162, 0.2692, 0.524, 0.2828, 0.6166, 0.2692, 0.524, 0.2839, 0.5244, 0.2828, 0.6166, 0.2086, 0.524, 0.2086, 0.6162, 0.195, 0.6166, 0.2086, 0.524, 0.195, 0.6166, 0.1939, 0.5244, 0.2086, 0.4039, 0.2086, 0.524, 0.1939, 0.5244, 0.2086, 0.4039, 0.1939, 0.5244, 0.1941, 0.4039, 0.2692, 0.4039, 0.2692, 0.3067, 0.2838, 0.4039, 0.2692, 0.3067, 0.2976, 0.3067, 0.2838, 0.4039, 0.2086, 0.3067, 0.2086, 0.4039, 0.1941, 0.4039, 0.2086, 0.3067, 0.1941, 0.4039, 0.1803, 0.3067, 0.4064, 0.4154, 0.3665, 0.4154, 0.3662, 0.3534, 0.4064, 0.4154, 0.3662, 0.3534, 0.4062, 0.3534, 0.6274, 0.3534, 0.6673, 0.3534, 0.6261, 0.4154, 0.6673, 0.3534, 0.6656, 0.4154, 0.6261, 0.4154, 0.4838, 0.2773, 0.5491, 0.2773, 0.4834, 0.3286, 0.5491, 0.2773, 0.5488, 0.3286, 0.4834, 0.3286, 0.5697, 0.2961, 0.5697, 0.3534, 0.5488, 0.3286, 0.5697, 0.2961, 0.5488, 0.3286, 0.5488, 0.2961, 0.5488, 0.3286, 0.5697, 0.3534, 0.4625, 0.3534, 0.5488, 0.3286, 0.4625, 0.3534, 0.4834, 0.3286, 0.4625, 0.3534, 0.4625, 0.2961, 0.4834, 0.3286, 0.4625, 0.2961, 0.4834, 0.2961, 0.4834, 0.3286, 0.5684, 0.4154, 0.5684, 0.4732, 0.5475, 0.4407, 0.5684, 0.4732, 0.5475, 0.4732, 0.5475, 0.4407, 0.5684, 0.4154, 0.5475, 0.4407, 0.4822, 0.4407, 0.5684, 0.4154, 0.4822, 0.4407, 0.4613, 0.4154, 0.4822, 0.4407, 0.4822, 0.4732, 0.4613, 0.4732, 0.4822, 0.4407, 0.4613, 0.4732, 0.4613, 0.4154, 0.6093, 0.4154, 0.5684, 0.4154, 0.5697, 0.3534, 0.6093, 0.4154, 0.5697, 0.3534, 0.6106, 0.3534, 0.423, 0.3534, 0.4625, 0.3534, 0.4232, 0.4154, 0.4625, 0.3534, 0.4613, 0.4154, 0.4232, 0.4154, 0.4625, 0.3534, 0.5697, 0.3534, 0.5684, 0.4154, 0.4625, 0.3534, 0.5684, 0.4154, 0.4613, 0.4154, 0.6261, 0.4154, 0.6093, 0.4154, 0.6106, 0.3534, 0.6261, 0.4154, 0.6106, 0.3534, 0.6274, 0.3534, 0.4062, 0.3534, 0.423, 0.3534, 0.4064, 0.4154, 0.423, 0.3534, 0.4232, 0.4154, 0.4064, 0.4154, 0.712, 0.5389, 0.7357, 0.5389, 0.7357, 0.5805, 0.712, 0.5389, 0.7357, 0.5805, 0.712, 0.5805, 0.712, 0.4493, 0.712, 0.5389, 0.6608, 0.4494, 0.712, 0.5389, 0.6608, 0.5389, 0.6608, 0.4494, 0.8099, 0.4486, 0.8099, 0.5382, 0.7863, 0.5382, 0.8099, 0.4486, 0.7863, 0.5382, 0.7863, 0.4486, 0.7863, 0.4486, 0.7863, 0.5382, 0.7357, 0.5389, 0.7863, 0.4486, 0.7357, 0.5389, 0.7357, 0.4493, 0.712, 0.5389, 0.712, 0.4493, 0.7357, 0.4493, 0.712, 0.5389, 0.7357, 0.4493, 0.7357, 0.5389, 0.7641, 0.5855, 0.7878, 0.5855, 0.7878, 0.6751, 0.7641, 0.5855, 0.7878, 0.6751, 0.7641, 0.6751, 0.8394, 0.6749, 0.7878, 0.6751, 0.7878, 0.5855, 0.8394, 0.6749, 0.7878, 0.5855, 0.8394, 0.5853, 0.863, 0.6749, 0.8394, 0.6749, 0.8394, 0.5853, 0.863, 0.6749, 0.8394, 0.5853, 0.863, 0.5853, 0.7641, 0.6751, 0.71, 0.6748, 0.7641, 0.5855, 0.71, 0.6748, 0.71, 0.5853, 0.7641, 0.5855, 0.7641, 0.5855, 0.7637, 0.5431, 0.7874, 0.5431, 0.7641, 0.5855, 0.7874, 0.5431, 0.7878, 0.5855, 0.8545, 0.8646, 0.8545, 0.8136, 0.8688, 0.8135, 0.8545, 0.8646, 0.8688, 0.8135, 0.8688, 0.8646, 0.8545, 0.9664, 0.8545, 0.8646, 0.8688, 0.8646, 0.8545, 0.9664, 0.8688, 0.8646, 0.8688, 0.9664, 0.926, 0.8646, 0.9261, 0.9626, 0.8688, 0.8646, 0.9261, 0.9626, 0.8688, 0.9664, 0.8688, 0.8646, 0.7975, 0.9626, 0.7975, 0.8646, 0.8545, 0.8646, 0.7975, 0.9626, 0.8545, 0.8646, 0.8545, 0.9664, 0.9385, 0.8646, 0.9384, 0.9596, 0.926, 0.8646, 0.9384, 0.9596, 0.9261, 0.9626, 0.926, 0.8646, 0.9192, 0.8188, 0.9385, 0.8646, 0.926, 0.8646, 0.9192, 0.8188, 0.926, 0.8646, 0.8688, 0.8135, 0.8476, 0.7537, 0.8476, 0.6834, 0.8746, 0.6834, 0.8476, 0.7537, 0.8746, 0.6834, 0.8746, 0.7537, 0.8476, 0.7849, 0.8476, 0.7537, 0.8746, 0.7537, 0.8476, 0.7849, 0.8746, 0.7537, 0.8746, 0.7849, 0.7975, 0.8646, 0.7975, 0.9626, 0.7852, 0.9596, 0.7975, 0.8646, 0.7852, 0.9596, 0.7851, 0.8646, 0.8545, 0.8136, 0.7975, 0.8646, 0.8043, 0.8189, 0.7975, 0.8646, 0.7851, 0.8646, 0.8043, 0.8189, 0.8766, 0.9931, 0.8468, 0.9931, 0.8763, 0.9743, 0.8468, 0.9931, 0.8465, 0.9743, 0.8763, 0.9743, 0.8468, 0.9931, 0.8766, 0.9931, 0.8759, 0.9982, 0.8468, 0.9931, 0.8759, 0.9982, 0.8476, 0.9982, 0.8464, 0.8056, 0.8476, 0.7849, 0.8746, 0.7849, 0.8464, 0.8056, 0.8746, 0.7849, 0.8763, 0.8056, 0.5055, 0.02, 0.5057, 0.02805, 0.4735, 0.01986, 0.5057, 0.02805, 0.4735, 0.02805, 0.4735, 0.01986, 0.5057, 0.02805, 0.5055, 0.02, 0.5341, 0.02, 0.5057, 0.02805, 0.5341, 0.02, 0.5344, 0.02805, 0.5344, 0.02805, 0.5343, 0.02344, 0.5409, 0.02344, 0.5344, 0.02805, 0.5409, 0.02344, 0.541, 0.02805, 0.541, 0.02805, 0.5456, 0.01965, 0.5838, 0.04163, 0.541, 0.02805, 0.5838, 0.04163, 0.5793, 0.05003, 0.5793, 0.05003, 0.5914, 0.05003, 0.5914, 0.07299, 0.5793, 0.05003, 0.5914, 0.07299, 0.5793, 0.07299, 0.5793, 0.09094, 0.5793, 0.08073, 0.6367, 0.08073, 0.5793, 0.09094, 0.6367, 0.08073, 0.6367, 0.09094, 0.5792, 0.109, 0.5793, 0.09868, 0.6366, 0.109, 0.5793, 0.09868, 0.6367, 0.09868, 0.6366, 0.109, 0.6432, 0.08073, 0.6432, 0.09094, 0.6367, 0.09094, 0.6432, 0.08073, 0.6367, 0.09094, 0.6367, 0.08073, 0.5057, 0.02805, 0.5057, 0.05003, 0.4735, 0.05003, 0.5057, 0.02805, 0.4735, 0.05003, 0.4735, 0.02805, 0.5057, 0.05003, 0.5057, 0.07299, 0.4735, 0.07299, 0.5057, 0.05003, 0.4735, 0.07299, 0.4735, 0.05003, 0.5059, 0.1175, 0.5057, 0.1436, 0.4735, 0.1436, 0.5059, 0.1175, 0.4735, 0.1436, 0.4735, 0.1216, 0.5059, 0.1005, 0.5059, 0.1175, 0.4735, 0.1216, 0.5059, 0.1005, 0.4735, 0.1216, 0.4735, 0.09868, 0.4565, 0.065, 0.4565, 0.05797, 0.4667, 0.05804, 0.4565, 0.065, 0.4667, 0.05804, 0.4667, 0.06507, 0.4565, 0.1174, 0.4667, 0.1175, 0.4667, 0.1264, 0.4565, 0.1174, 0.4667, 0.1264, 0.4565, 0.1263, 0.4565, 0.0834, 0.4667, 0.08347, 0.4565, 0.1085, 0.4667, 0.08347, 0.4667, 0.1085, 0.4565, 0.1085, 0.5344, 0.02805, 0.5527, 0.04239, 0.5189, 0.04234, 0.5344, 0.02805, 0.5189, 0.04234, 0.5057, 0.02805, 0.4667, 0.1468, 0.4565, 0.1467, 0.4667, 0.1424, 0.4565, 0.1467, 0.4565, 0.1424, 0.4667, 0.1424, 0.4565, 0.1424, 0.4565, 0.1354, 0.4667, 0.1354, 0.4565, 0.1424, 0.4667, 0.1354, 0.4667, 0.1424, 0.4667, 0.1175, 0.4565, 0.1174, 0.4565, 0.1085, 0.4667, 0.1175, 0.4565, 0.1085, 0.4667, 0.1085, 0.4667, 0.05804, 0.4565, 0.05797, 0.4667, 0.0462, 0.4565, 0.05797, 0.4565, 0.04613, 0.4667, 0.0462, 0.4667, 0.06507, 0.4667, 0.07521, 0.4565, 0.07514, 0.4667, 0.06507, 0.4565, 0.07514, 0.4565, 0.065, 0.4667, 0.1309, 0.4565, 0.1309, 0.4565, 0.1263, 0.4667, 0.1309, 0.4565, 0.1263, 0.4667, 0.1264, 0.4667, 0.07521, 0.4667, 0.08347, 0.4565, 0.0834, 0.4667, 0.07521, 0.4565, 0.0834, 0.4565, 0.07514, 0.5344, 0.02805, 0.541, 0.02805, 0.5751, 0.05003, 0.541, 0.02805, 0.5793, 0.05003, 0.5751, 0.05003, 0.541, 0.1436, 0.5344, 0.1436, 0.5751, 0.1216, 0.541, 0.1436, 0.5751, 0.1216, 0.5793, 0.1216, 0.5793, 0.09094, 0.6367, 0.09094, 0.6367, 0.09868, 0.5793, 0.09094, 0.6367, 0.09868, 0.5793, 0.09868, 0.5793, 0.07299, 0.6367, 0.07299, 0.6367, 0.08073, 0.5793, 0.07299, 0.6367, 0.08073, 0.5793, 0.08073, 0.6493, 0.3138, 0.6561, 0.3104, 0.6561, 0.3172, 0.6493, 0.3138, 0.6561, 0.3172, 0.6561, 0.3206, 0.6561, 0.2961, 0.6493, 0.2926, 0.6561, 0.2892, 0.6493, 0.2926, 0.6561, 0.2858, 0.6561, 0.2892, 0.7175, 0.4418, 0.7089, 0.4441, 0.7144, 0.4332, 0.7089, 0.4441, 0.7058, 0.4354, 0.7144, 0.4332, 0.7145, 0.1725, 0.7058, 0.1703, 0.709, 0.1616, 0.7145, 0.1725, 0.709, 0.1616, 0.7176, 0.1639, 0.7724, 0.2488, 0.7724, 0.2626, 0.7694, 0.2626, 0.7724, 0.2488, 0.7694, 0.2626, 0.7682, 0.2493, 0.6866, 0.3546, 0.676, 0.3506, 0.685, 0.3455, 0.676, 0.3506, 0.669, 0.346, 0.685, 0.3455, 0.6758, 0.2554, 0.6868, 0.2513, 0.6851, 0.2607, 0.6758, 0.2554, 0.6851, 0.2607, 0.6685, 0.2602, 0.7578, 0.2493, 0.7566, 0.2626, 0.7535, 0.2488, 0.7566, 0.2626, 0.7535, 0.2626, 0.7535, 0.2488, 0.6666, 0.3231, 0.6672, 0.317, 0.7191, 0.3231, 0.6672, 0.317, 0.7205, 0.317, 0.7191, 0.3231, 0.6672, 0.2893, 0.6673, 0.2851, 0.7209, 0.2851, 0.6672, 0.2893, 0.7209, 0.2851, 0.7227, 0.2893, 0.7811, 0.2757, 0.7694, 0.2757, 0.7694, 0.2687, 0.7811, 0.2757, 0.7694, 0.2687, 0.7811, 0.2687, 0.7566, 0.2757, 0.7449, 0.2757, 0.7449, 0.2687, 0.7566, 0.2757, 0.7449, 0.2687, 0.7566, 0.2687, 0.6639, 0.2858, 0.6639, 0.2892, 0.6561, 0.2858, 0.6639, 0.2892, 0.6561, 0.2892, 0.6561, 0.2858, 0.6639, 0.3172, 0.6639, 0.3206, 0.6561, 0.3206, 0.6639, 0.3172, 0.6561, 0.3206, 0.6561, 0.3172, 0.6561, 0.2961, 0.6561, 0.2892, 0.6639, 0.2892, 0.6561, 0.2961, 0.6639, 0.2892, 0.6639, 0.2961, 0.6561, 0.3104, 0.6493, 0.3104, 0.6493, 0.2961, 0.6561, 0.3104, 0.6493, 0.2961, 0.6561, 0.2961, 0.6561, 0.3172, 0.6561, 0.3104, 0.6639, 0.3104, 0.6561, 0.3172, 0.6639, 0.3104, 0.6639, 0.3172, 0.6422, 0.2696, 0.6383, 0.2696, 0.6437, 0.2567, 0.6383, 0.2696, 0.6383, 0.2567, 0.6437, 0.2567, 0.6624, 0.2696, 0.6585, 0.2696, 0.657, 0.2567, 0.6624, 0.2696, 0.657, 0.2567, 0.6624, 0.2567, 0.6671, 0.2795, 0.6674, 0.2715, 0.7209, 0.2796, 0.6674, 0.2715, 0.7296, 0.2715, 0.7209, 0.2796, 0.6677, 0.3347, 0.6665, 0.3289, 0.7192, 0.329, 0.6677, 0.3347, 0.7192, 0.329, 0.7296, 0.3347, 0.7566, 0.2687, 0.7566, 0.2626, 0.7694, 0.2626, 0.7566, 0.2687, 0.7694, 0.2626, 0.7694, 0.2687, 0.6672, 0.296, 0.6672, 0.2893, 0.7227, 0.2893, 0.6672, 0.296, 0.7227, 0.2893, 0.7292, 0.296, 0.7566, 0.2787, 0.7566, 0.2757, 0.7694, 0.2787, 0.7566, 0.2757, 0.7694, 0.2757, 0.7694, 0.2787, 0.6672, 0.317, 0.6672, 0.3102, 0.7205, 0.317, 0.6672, 0.3102, 0.7292, 0.3102, 0.7205, 0.317, 0.6437, 0.2567, 0.6437, 0.2513, 0.657, 0.2513, 0.6437, 0.2567, 0.657, 0.2513, 0.657, 0.2567, 0.659, 0.1438, 0.659, 0.1499, 0.6416, 0.1499, 0.659, 0.1438, 0.6416, 0.1499, 0.6416, 0.1439, 0.7682, 0.1775, 0.7682, 0.1858, 0.7578, 0.1858, 0.7682, 0.1775, 0.7578, 0.1858, 0.7578, 0.1775, 0.7533, 0.4212, 0.7521, 0.4314, 0.7174, 0.4419, 0.7533, 0.4212, 0.7174, 0.4419, 0.7146, 0.434, 0.7521, 0.1747, 0.7534, 0.1848, 0.7174, 0.1643, 0.7534, 0.1848, 0.7146, 0.1722, 0.7174, 0.1643, 0.7682, 0.2493, 0.7694, 0.2626, 0.7566, 0.2626, 0.7682, 0.2493, 0.7566, 0.2626, 0.7578, 0.2493, 0.7682, 0.1858, 0.7724, 0.1846, 0.7682, 0.2493, 0.7724, 0.1846, 0.7724, 0.2488, 0.7682, 0.2493, 0.7296, 0.3347, 0.7299, 0.35, 0.6868, 0.3546, 0.7296, 0.3347, 0.6868, 0.3546, 0.6851, 0.3454, 0.6383, 0.1554, 0.6434, 0.1672, 0.6383, 0.2467, 0.6434, 0.1672, 0.6437, 0.2463, 0.6383, 0.2467, 0.6437, 0.2513, 0.6437, 0.2463, 0.657, 0.2463, 0.6437, 0.2513, 0.657, 0.2463, 0.657, 0.2513, 0.6572, 0.1672, 0.6624, 0.1554, 0.6624, 0.2467, 0.6572, 0.1672, 0.6624, 0.2467, 0.657, 0.2463, 0.6851, 0.2608, 0.6868, 0.2516, 0.7296, 0.2715, 0.6868, 0.2516, 0.7299, 0.2561, 0.7296, 0.2715, 0.7534, 0.1848, 0.7578, 0.1858, 0.7578, 0.2493, 0.7534, 0.1848, 0.7578, 0.2493, 0.7535, 0.2488, 0.7223, 0.1452, 0.7295, 0.1452, 0.7295, 0.1569, 0.7223, 0.1452, 0.7295, 0.1569, 0.7223, 0.1569, 0.7191, 0.3231, 0.7192, 0.329, 0.6665, 0.3289, 0.7191, 0.3231, 0.6665, 0.3289, 0.6666, 0.3231, 0.6673, 0.2851, 0.6671, 0.2795, 0.7209, 0.2796, 0.6673, 0.2851, 0.7209, 0.2796, 0.7209, 0.2851, 0.657, 0.2567, 0.6585, 0.2696, 0.6422, 0.2696, 0.657, 0.2567, 0.6422, 0.2696, 0.6437, 0.2567, 0.6561, 0.2961, 0.6639, 0.2961, 0.6561, 0.3104, 0.6639, 0.2961, 0.6639, 0.3104, 0.6561, 0.3104, 0.7566, 0.2757, 0.7566, 0.2687, 0.7694, 0.2687, 0.7566, 0.2757, 0.7694, 0.2687, 0.7694, 0.2757, 0.6672, 0.296, 0.7292, 0.296, 0.6672, 0.3102, 0.7292, 0.296, 0.7292, 0.3102, 0.6672, 0.3102, 0.7411, 0.2943, 0.7411, 0.3109, 0.7335, 0.2943, 0.7411, 0.3109, 0.7335, 0.3109, 0.7335, 0.2943, 0.6416, 0.1499, 0.659, 0.1499, 0.6572, 0.1589, 0.6416, 0.1499, 0.6572, 0.1589, 0.6434, 0.1589, 0.7682, 0.1858, 0.7682, 0.2493, 0.7578, 0.2493, 0.7682, 0.1858, 0.7578, 0.2493, 0.7578, 0.1858, 0.7299, 0.35, 0.7533, 0.4212, 0.7146, 0.434, 0.7299, 0.35, 0.7146, 0.434, 0.6868, 0.3546, 0.6437, 0.2463, 0.6434, 0.1672, 0.6572, 0.1672, 0.6437, 0.2463, 0.6572, 0.1672, 0.657, 0.2463, 0.6868, 0.2516, 0.7146, 0.1722, 0.7299, 0.2561, 0.7146, 0.1722, 0.7534, 0.1848, 0.7299, 0.2561, 0.7588, 0.1565, 0.7295, 0.1569, 0.7295, 0.1452, 0.7588, 0.1565, 0.7295, 0.1452, 0.7588, 0.1457, 0.1185, 0.3222, 0.1182, 0.3485, 0.1017, 0.3485, 0.1185, 0.3222, 0.1017, 0.3485, 0.1019, 0.3222, 0.04618, 0.3485, 0.04643, 0.3222, 0.06295, 0.3222, 0.04618, 0.3485, 0.06295, 0.3222, 0.0627, 0.3485, 0.0627, 0.3868, 0.04618, 0.3979, 0.04618, 0.3485, 0.0627, 0.3868, 0.04618, 0.3485, 0.0627, 0.3485, 0.1182, 0.3979, 0.1017, 0.3868, 0.1182, 0.3485, 0.1017, 0.3868, 0.1017, 0.3485, 0.1182, 0.3485, 0.04618, 0.3979, 0.02188, 0.3985, 0.02188, 0.3492, 0.04618, 0.3979, 0.02188, 0.3492, 0.04618, 0.3485, 0.1435, 0.3985, 0.1182, 0.3979, 0.1182, 0.3485, 0.1435, 0.3985, 0.1182, 0.3485, 0.1437, 0.349, 0.1017, 0.3868, 0.08311, 0.3868, 0.08311, 0.3485, 0.1017, 0.3868, 0.08311, 0.3485, 0.1017, 0.3485, 0.08227, 0.3864, 0.0627, 0.3868, 0.08227, 0.3482, 0.0627, 0.3868, 0.0627, 0.3485, 0.08227, 0.3482, 0.9395, 0.6818, 0.9342, 0.6973, 0.8878, 0.6502, 0.9342, 0.6973, 0.8878, 0.7445, 0.8878, 0.6502, 0.9698, 0.5514, 0.9644, 0.572, 0.9453, 0.4931, 0.9644, 0.572, 0.9043, 0.5776, 0.9453, 0.4931, 0.9683, 0.5924, 0.9518, 0.6652, 0.8878, 0.6502, 0.9683, 0.5924, 0.8878, 0.6502, 0.9043, 0.5776, 0.9518, 0.7295, 0.9719, 0.7937, 0.908, 0.8087, 0.9518, 0.7295, 0.908, 0.8087, 0.8878, 0.7445, 0.6619, 0.1005, 0.7226, 0.1005, 0.6619, 0.1118, 0.7226, 0.1005, 0.7226, 0.1118, 0.6619, 0.1118, 0.6619, 0.08534, 0.7226, 0.08534, 0.6619, 0.1005, 0.7226, 0.08534, 0.7226, 0.1005, 0.6619, 0.1005, 0.6619, 0.07403, 0.7226, 0.07403, 0.6619, 0.08534, 0.7226, 0.07403, 0.7226, 0.08534, 0.6619, 0.08534, 0.6619, 0.06285, 0.7226, 0.06285, 0.6619, 0.07403, 0.7226, 0.06285, 0.7226, 0.07403, 0.6619, 0.07403, 0.6619, 0.04817, 0.7226, 0.04817, 0.6619, 0.06285, 0.7226, 0.04817, 0.7226, 0.06285, 0.6619, 0.06285, 0.6619, 0.03722, 0.7226, 0.03722, 0.6619, 0.04817, 0.7226, 0.03722, 0.7226, 0.04817, 0.6619, 0.04817, 0.7302, 0.1005, 0.7302, 0.1118, 0.7226, 0.1005, 0.7302, 0.1118, 0.7226, 0.1118, 0.7226, 0.1005, 0.7302, 0.08534, 0.7302, 0.1005, 0.7226, 0.08534, 0.7302, 0.1005, 0.7226, 0.1005, 0.7226, 0.08534, 0.7302, 0.07403, 0.7302, 0.08534, 0.7226, 0.08534, 0.7302, 0.07403, 0.7226, 0.08534, 0.7226, 0.07403, 0.7302, 0.06285, 0.7302, 0.07403, 0.7226, 0.07403, 0.7302, 0.06285, 0.7226, 0.07403, 0.7226, 0.06285, 0.7302, 0.04817, 0.7302, 0.06285, 0.7226, 0.06285, 0.7302, 0.04817, 0.7226, 0.06285, 0.7226, 0.04817, 0.7302, 0.03722, 0.7302, 0.04817, 0.7226, 0.04817, 0.7302, 0.03722, 0.7226, 0.04817, 0.7226, 0.03722, 0.7302, 0.02983, 0.7302, 0.03722, 0.7226, 0.02983, 0.7302, 0.03722, 0.7226, 0.03722, 0.7226, 0.02983, 0.7302, 0.01484, 0.7302, 0.03005, 0.7226, 0.03005, 0.7302, 0.01484, 0.7226, 0.03005, 0.7226, 0.01484, 0.7302, 0.1114, 0.7302, 0.127, 0.7226, 0.127, 0.7302, 0.1114, 0.7226, 0.127, 0.7226, 0.1114, 0.6553, 0.1194, 0.6553, 0.1118, 0.6619, 0.1118, 0.6553, 0.1194, 0.6619, 0.1118, 0.6619, 0.1194, 0.6553, 0.1123, 0.6553, 0.08534, 0.6619, 0.08534, 0.6553, 0.1123, 0.6619, 0.08534, 0.6619, 0.1005, 0.6553, 0.08534, 0.6553, 0.07403, 0.6619, 0.07403, 0.6553, 0.08534, 0.6619, 0.07403, 0.6619, 0.08534, 0.6553, 0.07403, 0.6553, 0.06285, 0.6619, 0.06285, 0.6553, 0.07403, 0.6619, 0.06285, 0.6619, 0.07403, 0.6553, 0.06285, 0.6553, 0.04817, 0.6619, 0.06285, 0.6553, 0.04817, 0.6619, 0.04817, 0.6619, 0.06285, 0.6553, 0.04816, 0.6553, 0.02983, 0.6619, 0.03722, 0.6553, 0.02983, 0.6619, 0.02983, 0.6619, 0.03722, 0.6553, 0.03005, 0.6553, 0.01484, 0.6619, 0.01484, 0.6553, 0.03005, 0.6619, 0.01484, 0.6619, 0.03005, 0.6553, 0.1346, 0.6553, 0.1194, 0.6619, 0.1194, 0.6553, 0.1346, 0.6619, 0.1194, 0.6619, 0.1346, 0.6843, 0.4454, 0.6843, 0.4328, 0.6958, 0.4328, 0.6843, 0.4454, 0.6958, 0.4328, 0.6958, 0.4454, 0.5729, 0.4454, 0.5729, 0.4328, 0.5845, 0.4328, 0.5729, 0.4454, 0.5845, 0.4328, 0.5845, 0.4454, 0.5845, 0.4454, 0.5845, 0.4328, 0.6017, 0.4328, 0.5845, 0.4454, 0.6017, 0.4328, 0.6017, 0.4454, 0.6017, 0.4454, 0.6017, 0.4328, 0.6229, 0.4328, 0.6017, 0.4454, 0.6229, 0.4328, 0.6229, 0.4454, 0.6229, 0.4454, 0.6229, 0.4328, 0.6344, 0.4328, 0.6229, 0.4454, 0.6344, 0.4328, 0.6344, 0.4454, 0.6344, 0.4454, 0.6344, 0.4328, 0.6459, 0.4328, 0.6344, 0.4454, 0.6459, 0.4328, 0.6459, 0.4454, 0.6459, 0.4454, 0.6459, 0.4328, 0.667, 0.4328, 0.6459, 0.4454, 0.667, 0.4328, 0.667, 0.4454, 0.667, 0.4454, 0.667, 0.4328, 0.6843, 0.4328, 0.667, 0.4454, 0.6843, 0.4328, 0.6843, 0.4454, 0.7302, 0.1114, 0.7537, 0.1114, 0.7537, 0.127, 0.7302, 0.1114, 0.7537, 0.127, 0.7302, 0.127, 0.7302, 0.01484, 0.7537, 0.01484, 0.7537, 0.03005, 0.7302, 0.01484, 0.7537, 0.03005, 0.7302, 0.03005, 0.7302, 0.02983, 0.7537, 0.02983, 0.7537, 0.03722, 0.7302, 0.02983, 0.7537, 0.03722, 0.7302, 0.03722, 0.7302, 0.03722, 0.7537, 0.03722, 0.7537, 0.04817, 0.7302, 0.03722, 0.7537, 0.04817, 0.7302, 0.04817, 0.7302, 0.04817, 0.7537, 0.04817, 0.7537, 0.06285, 0.7302, 0.04817, 0.7537, 0.06285, 0.7302, 0.06285, 0.7302, 0.06285, 0.7537, 0.06285, 0.7537, 0.07403, 0.7302, 0.06285, 0.7537, 0.07403, 0.7302, 0.07403, 0.7302, 0.07403, 0.7537, 0.07403, 0.7537, 0.08534, 0.7302, 0.07403, 0.7537, 0.08534, 0.7302, 0.08534, 0.7302, 0.08534, 0.7537, 0.08534, 0.7537, 0.1005, 0.7302, 0.08534, 0.7537, 0.1005, 0.7302, 0.1005, 0.7302, 0.1005, 0.7537, 0.1005, 0.7537, 0.1118, 0.7302, 0.1005, 0.7537, 0.1118, 0.7302, 0.1118, 0.489, 0.2731, 0.4727, 0.2731, 0.4727, 0.2613, 0.489, 0.2731, 0.4727, 0.2613, 0.489, 0.2613, 0.4913, 0.2693, 0.489, 0.2731, 0.489, 0.2613, 0.4913, 0.2693, 0.489, 0.2613, 0.4913, 0.2582, 0.4889, 0.1596, 0.4728, 0.1596, 0.4727, 0.1477, 0.4889, 0.1596, 0.4727, 0.1477, 0.489, 0.1477, 0.4913, 0.1627, 0.4889, 0.1596, 0.489, 0.1477, 0.4913, 0.1627, 0.489, 0.1477, 0.4913, 0.1515, 0.4889, 0.1773, 0.4728, 0.1773, 0.4728, 0.1596, 0.4889, 0.1773, 0.4728, 0.1596, 0.4889, 0.1596, 0.4912, 0.1793, 0.4889, 0.1773, 0.4889, 0.1596, 0.4912, 0.1793, 0.4889, 0.1596, 0.4913, 0.1627, 0.4889, 0.1988, 0.4728, 0.1988, 0.4728, 0.1773, 0.4889, 0.1988, 0.4728, 0.1773, 0.4889, 0.1773, 0.4913, 0.1995, 0.4889, 0.1988, 0.4889, 0.1773, 0.4913, 0.1995, 0.4889, 0.1773, 0.4912, 0.1793, 0.4889, 0.2105, 0.4728, 0.2105, 0.4728, 0.1988, 0.4889, 0.2105, 0.4728, 0.1988, 0.4889, 0.1988, 0.4912, 0.2105, 0.4889, 0.2105, 0.4889, 0.1988, 0.4912, 0.2105, 0.4889, 0.1988, 0.4913, 0.1995, 0.4889, 0.2222, 0.4728, 0.2222, 0.4728, 0.2105, 0.4889, 0.2222, 0.4728, 0.2105, 0.4889, 0.2105, 0.4912, 0.2215, 0.4889, 0.2222, 0.4889, 0.2105, 0.4912, 0.2215, 0.4889, 0.2105, 0.4912, 0.2105, 0.4889, 0.2437, 0.4728, 0.2437, 0.4728, 0.2222, 0.4889, 0.2437, 0.4728, 0.2222, 0.4889, 0.2222, 0.4913, 0.2417, 0.4889, 0.2437, 0.4889, 0.2222, 0.4913, 0.2417, 0.4889, 0.2222, 0.4912, 0.2215, 0.489, 0.2613, 0.4727, 0.2613, 0.4728, 0.2437, 0.489, 0.2613, 0.4728, 0.2437, 0.4889, 0.2437, 0.4913, 0.2582, 0.489, 0.2613, 0.4889, 0.2437, 0.4913, 0.2582, 0.4889, 0.2437, 0.4913, 0.2417, 0.5798, 0.1697, 0.6018, 0.2095, 0.5784, 0.2119, 0.5798, 0.1697, 0.5784, 0.2119, 0.5663, 0.1899, 0.6018, 0.2095, 0.5798, 0.2598, 0.5663, 0.2396, 0.6018, 0.2095, 0.5663, 0.2396, 0.5784, 0.2119, 0.5798, 0.2598, 0.5497, 0.27, 0.5497, 0.2453, 0.5798, 0.2598, 0.5497, 0.2453, 0.5663, 0.2396, 0.5497, 0.27, 0.5196, 0.2598, 0.5331, 0.2396, 0.5497, 0.27, 0.5331, 0.2396, 0.5497, 0.2453, 0.5196, 0.2598, 0.4976, 0.2095, 0.5209, 0.2119, 0.5196, 0.2598, 0.5209, 0.2119, 0.5331, 0.2396, 0.4976, 0.2095, 0.5196, 0.1697, 0.5209, 0.2119, 0.5196, 0.1697, 0.5331, 0.1899, 0.5209, 0.2119, 0.5196, 0.1697, 0.5497, 0.1595, 0.5497, 0.1843, 0.5196, 0.1697, 0.5497, 0.1843, 0.5331, 0.1899, 0.5497, 0.1595, 0.5798, 0.1697, 0.5663, 0.1899, 0.5497, 0.1595, 0.5663, 0.1899, 0.5497, 0.1843, 0.4703, 0.2582, 0.4704, 0.2417, 0.4728, 0.2437, 0.4703, 0.2582, 0.4728, 0.2437, 0.4727, 0.2613, 0.4704, 0.2417, 0.4704, 0.2215, 0.4728, 0.2222, 0.4704, 0.2417, 0.4728, 0.2222, 0.4728, 0.2437, 0.4704, 0.2215, 0.4704, 0.2105, 0.4728, 0.2105, 0.4704, 0.2215, 0.4728, 0.2105, 0.4728, 0.2222, 0.4704, 0.2105, 0.4704, 0.1995, 0.4728, 0.1988, 0.4704, 0.2105, 0.4728, 0.1988, 0.4728, 0.2105, 0.4704, 0.1995, 0.4704, 0.1793, 0.4728, 0.1773, 0.4704, 0.1995, 0.4728, 0.1773, 0.4728, 0.1988, 0.4704, 0.1793, 0.4704, 0.1627, 0.4728, 0.1596, 0.4704, 0.1793, 0.4728, 0.1596, 0.4728, 0.1773, 0.4704, 0.1627, 0.4704, 0.1515, 0.4727, 0.1477, 0.4704, 0.1627, 0.4727, 0.1477, 0.4728, 0.1596, 0.4703, 0.2693, 0.4703, 0.2582, 0.4727, 0.2613, 0.4703, 0.2693, 0.4727, 0.2613, 0.4727, 0.2731, 0.0722, 0.2727, 0.05795, 0.2727, 0.05795, 0.265, 0.0722, 0.2727, 0.05795, 0.265, 0.0722, 0.265, 0.0722, 0.1586, 0.05795, 0.1586, 0.0722, 0.1509, 0.05795, 0.1586, 0.05795, 0.1509, 0.0722, 0.1509, 0.0722, 0.1794, 0.05795, 0.1794, 0.05795, 0.1662, 0.0722, 0.1794, 0.05795, 0.1662, 0.0722, 0.1662, 0.0722, 0.2004, 0.05795, 0.2004, 0.05795, 0.1794, 0.0722, 0.2004, 0.05795, 0.1794, 0.0722, 0.1794, 0.0722, 0.2118, 0.05795, 0.2118, 0.05795, 0.2004, 0.0722, 0.2118, 0.05795, 0.2004, 0.0722, 0.2004, 0.0722, 0.2233, 0.05795, 0.2233, 0.05795, 0.2118, 0.0722, 0.2233, 0.05795, 0.2118, 0.0722, 0.2118, 0.0722, 0.2442, 0.05795, 0.2442, 0.05795, 0.2233, 0.0722, 0.2442, 0.05795, 0.2233, 0.0722, 0.2233, 0.0722, 0.2574, 0.05795, 0.2574, 0.05795, 0.2442, 0.0722, 0.2574, 0.05795, 0.2442, 0.0722, 0.2442, 0.07988, 0.2409, 0.07988, 0.2528, 0.0722, 0.2574, 0.07988, 0.2409, 0.0722, 0.2574, 0.0722, 0.2442, 0.07988, 0.2221, 0.07988, 0.2409, 0.0722, 0.2442, 0.07988, 0.2221, 0.0722, 0.2442, 0.0722, 0.2233, 0.07988, 0.2118, 0.07988, 0.2221, 0.0722, 0.2233, 0.07988, 0.2118, 0.0722, 0.2233, 0.0722, 0.2118, 0.07988, 0.2015, 0.07988, 0.2118, 0.0722, 0.2118, 0.07988, 0.2015, 0.0722, 0.2118, 0.0722, 0.2004, 0.07988, 0.1827, 0.07988, 0.2015, 0.0722, 0.2004, 0.07988, 0.1827, 0.0722, 0.2004, 0.0722, 0.1794, 0.07988, 0.1708, 0.07988, 0.1827, 0.0722, 0.1794, 0.07988, 0.1708, 0.0722, 0.1794, 0.0722, 0.1662, 0.07988, 0.1571, 0.07988, 0.164, 0.0722, 0.1586, 0.07988, 0.1571, 0.0722, 0.1586, 0.0722, 0.1509, 0.07988, 0.2596, 0.07988, 0.2665, 0.0722, 0.2727, 0.07988, 0.2596, 0.0722, 0.2727, 0.0722, 0.265, 0.05021, 0.2528, 0.05021, 0.2409, 0.05795, 0.2442, 0.05021, 0.2528, 0.05795, 0.2442, 0.05795, 0.2574, 0.05021, 0.2409, 0.05021, 0.2221, 0.05795, 0.2233, 0.05021, 0.2409, 0.05795, 0.2233, 0.05795, 0.2442, 0.05021, 0.2221, 0.05021, 0.2118, 0.05795, 0.2118, 0.05021, 0.2221, 0.05795, 0.2118, 0.05795, 0.2233, 0.05021, 0.2118, 0.05021, 0.2015, 0.05795, 0.2004, 0.05021, 0.2118, 0.05795, 0.2004, 0.05795, 0.2118, 0.05021, 0.2015, 0.05021, 0.1827, 0.05795, 0.1794, 0.05021, 0.2015, 0.05795, 0.1794, 0.05795, 0.2004, 0.05021, 0.1827, 0.05021, 0.1708, 0.05795, 0.1662, 0.05021, 0.1827, 0.05795, 0.1662, 0.05795, 0.1794, 0.05021, 0.1708, 0.05021, 0.164, 0.05795, 0.1586, 0.05021, 0.1708, 0.05795, 0.1586, 0.05795, 0.1662, 0.05021, 0.164, 0.05021, 0.1571, 0.05795, 0.1509, 0.05021, 0.164, 0.05795, 0.1509, 0.05795, 0.1586, 0.05021, 0.2665, 0.05021, 0.2596, 0.05795, 0.265, 0.05021, 0.2665, 0.05795, 0.265, 0.05795, 0.2727, 0.05021, 0.2596, 0.05021, 0.2528, 0.05795, 0.2574, 0.05021, 0.2596, 0.05795, 0.2574, 0.05795, 0.265, 0.00429, 0.2531, 0.04651, 0.2531, 0.04651, 0.2601, 0.00429, 0.2531, 0.04651, 0.2601, 0.00429, 0.2601, 0.04651, 0.267, 0.00429, 0.267, 0.00429, 0.2601, 0.04651, 0.267, 0.00429, 0.2601, 0.04651, 0.2601, 0.04651, 0.1626, 0.00429, 0.1626, 0.00429, 0.1557, 0.04651, 0.1626, 0.00429, 0.1557, 0.04651, 0.1557, 0.04651, 0.1696, 0.00429, 0.1696, 0.00429, 0.1626, 0.04651, 0.1696, 0.00429, 0.1626, 0.04651, 0.1626, 0.04651, 0.1818, 0.00429, 0.1818, 0.00429, 0.1696, 0.04651, 0.1818, 0.00429, 0.1696, 0.04651, 0.1696, 0.04651, 0.2009, 0.00429, 0.2009, 0.00429, 0.1818, 0.04651, 0.2009, 0.00429, 0.1818, 0.04651, 0.1818, 0.04651, 0.2113, 0.00429, 0.2113, 0.00429, 0.2009, 0.04651, 0.2113, 0.00429, 0.2009, 0.04651, 0.2009, 0.04651, 0.2218, 0.00429, 0.2218, 0.00429, 0.2113, 0.04651, 0.2218, 0.00429, 0.2113, 0.04651, 0.2113, 0.04651, 0.2409, 0.00429, 0.2409, 0.00429, 0.2218, 0.04651, 0.2409, 0.00429, 0.2218, 0.04651, 0.2218, 0.04651, 0.2531, 0.00429, 0.2531, 0.00429, 0.2409, 0.04651, 0.2531, 0.00429, 0.2409, 0.04651, 0.2409, 0.08437, 0.1558, 0.4657, 0.1558, 0.4657, 0.1662, 0.08437, 0.1558, 0.4657, 0.1662, 0.08437, 0.1662, 0.08437, 0.2565, 0.4657, 0.2565, 0.4657, 0.2669, 0.08437, 0.2565, 0.4657, 0.2669, 0.08437, 0.2669, 0.08437, 0.2409, 0.4657, 0.2409, 0.4657, 0.2565, 0.08437, 0.2409, 0.4657, 0.2565, 0.08437, 0.2565, 0.08437, 0.2218, 0.4657, 0.2218, 0.4657, 0.2409, 0.08437, 0.2218, 0.4657, 0.2409, 0.08437, 0.2409, 0.08437, 0.2113, 0.4657, 0.2113, 0.4657, 0.2218, 0.08437, 0.2113, 0.4657, 0.2218, 0.08437, 0.2218, 0.08437, 0.2009, 0.4657, 0.2009, 0.4657, 0.2113, 0.08437, 0.2009, 0.4657, 0.2113, 0.08437, 0.2113, 0.08437, 0.1818, 0.4657, 0.1818, 0.4657, 0.2009, 0.08437, 0.1818, 0.4657, 0.2009, 0.08437, 0.2009, 0.08437, 0.1662, 0.4657, 0.1662, 0.4657, 0.1818, 0.08437, 0.1662, 0.4657, 0.1818, 0.08437, 0.1818, 0.7874, 0.009617, 0.7874, 0.001861, 0.8141, 0.001862, 0.7874, 0.009617, 0.8141, 0.001862, 0.8141, 0.009617, 0.8409, 0.001862, 0.8409, 0.009617, 0.8141, 0.009617, 0.8409, 0.001862, 0.8141, 0.009617, 0.8141, 0.001862, 0.4398, 0.00186, 0.4398, 0.009615, 0.413, 0.009614, 0.4398, 0.00186, 0.413, 0.009614, 0.413, 0.00186, 0.4665, 0.00186, 0.4665, 0.009615, 0.4398, 0.009615, 0.4665, 0.00186, 0.4398, 0.009615, 0.4398, 0.00186, 0.4933, 0.00186, 0.4933, 0.009615, 0.4665, 0.009615, 0.4933, 0.00186, 0.4665, 0.009615, 0.4665, 0.00186, 0.52, 0.00186, 0.52, 0.009615, 0.4933, 0.009615, 0.52, 0.00186, 0.4933, 0.009615, 0.4933, 0.00186, 0.5467, 0.00186, 0.5467, 0.009615, 0.52, 0.009615, 0.5467, 0.00186, 0.52, 0.009615, 0.52, 0.00186, 0.5735, 0.001861, 0.5735, 0.009616, 0.5467, 0.009615, 0.5735, 0.001861, 0.5467, 0.009615, 0.5467, 0.00186, 0.6002, 0.001861, 0.6002, 0.009616, 0.5735, 0.009616, 0.6002, 0.001861, 0.5735, 0.009616, 0.5735, 0.001861, 0.627, 0.001861, 0.627, 0.009616, 0.6002, 0.009616, 0.627, 0.001861, 0.6002, 0.009616, 0.6002, 0.001861, 0.6537, 0.001861, 0.6537, 0.009616, 0.627, 0.009616, 0.6537, 0.001861, 0.627, 0.009616, 0.627, 0.001861, 0.6804, 0.001861, 0.6804, 0.009616, 0.6537, 0.001861, 0.6804, 0.009616, 0.6537, 0.009616, 0.6537, 0.001861, 0.7072, 0.001861, 0.7072, 0.009617, 0.6804, 0.001861, 0.7072, 0.009617, 0.6804, 0.009616, 0.6804, 0.001861, 0.7339, 0.001861, 0.7339, 0.009617, 0.7072, 0.001861, 0.7339, 0.009617, 0.7072, 0.009617, 0.7072, 0.001861, 0.7607, 0.001861, 0.7607, 0.009617, 0.7339, 0.001861, 0.7607, 0.009617, 0.7339, 0.009617, 0.7339, 0.001861, 0.7874, 0.001861, 0.7874, 0.009617, 0.7607, 0.001861, 0.7874, 0.009617, 0.7607, 0.009617, 0.7607, 0.001861, 0.365, 0.3023, 0.365, 0.2752, 0.3909, 0.2752, 0.365, 0.3023, 0.3909, 0.2752, 0.3909, 0.3023, 0.4167, 0.2752, 0.4167, 0.3023, 0.3909, 0.3023, 0.4167, 0.2752, 0.3909, 0.3023, 0.3909, 0.2752, 0.02903, 0.2752, 0.02902, 0.3023, 0.003165, 0.3023, 0.02903, 0.2752, 0.003165, 0.3023, 0.003171, 0.2752, 0.05488, 0.2752, 0.05487, 0.3023, 0.02902, 0.3023, 0.05488, 0.2752, 0.02902, 0.3023, 0.02903, 0.2752, 0.08073, 0.2752, 0.08073, 0.3023, 0.05487, 0.3023, 0.08073, 0.2752, 0.05487, 0.3023, 0.05488, 0.2752, 0.1065, 0.2752, 0.1065, 0.3023, 0.08073, 0.2752, 0.1065, 0.3023, 0.08073, 0.3023, 0.08073, 0.2752, 0.1323, 0.2752, 0.1323, 0.3023, 0.1065, 0.2752, 0.1323, 0.3023, 0.1065, 0.3023, 0.1065, 0.2752, 0.1582, 0.2752, 0.1582, 0.3023, 0.1323, 0.3023, 0.1582, 0.2752, 0.1323, 0.3023, 0.1323, 0.2752, 0.184, 0.2752, 0.184, 0.3023, 0.1582, 0.3023, 0.184, 0.2752, 0.1582, 0.3023, 0.1582, 0.2752, 0.2099, 0.2752, 0.2099, 0.3023, 0.184, 0.3023, 0.2099, 0.2752, 0.184, 0.3023, 0.184, 0.2752, 0.2358, 0.2752, 0.2357, 0.3023, 0.2099, 0.3023, 0.2358, 0.2752, 0.2099, 0.3023, 0.2099, 0.2752, 0.2616, 0.2752, 0.2616, 0.3023, 0.2357, 0.3023, 0.2616, 0.2752, 0.2357, 0.3023, 0.2358, 0.2752, 0.2875, 0.2752, 0.2875, 0.3023, 0.2616, 0.3023, 0.2875, 0.2752, 0.2616, 0.3023, 0.2616, 0.2752, 0.3133, 0.2752, 0.3133, 0.3023, 0.2875, 0.3023, 0.3133, 0.2752, 0.2875, 0.3023, 0.2875, 0.2752, 0.3392, 0.2752, 0.3392, 0.3023, 0.3133, 0.3023, 0.3392, 0.2752, 0.3133, 0.3023, 0.3133, 0.2752, 0.365, 0.2752, 0.365, 0.3023, 0.3392, 0.3023, 0.365, 0.2752, 0.3392, 0.3023, 0.3392, 0.2752, 0.2556, 0.8498, 0.2556, 0.9983, 0.2439, 0.9983, 0.2556, 0.8498, 0.2439, 0.9983, 0.2439, 0.8498, 0.1529, 0.8498, 0.1529, 0.9983, 0.1419, 0.9983, 0.1529, 0.8498, 0.1419, 0.9983, 0.1419, 0.8498, 0.1678, 0.8498, 0.1678, 0.9983, 0.1529, 0.9983, 0.1678, 0.8498, 0.1529, 0.9983, 0.1529, 0.8498, 0.1828, 0.8498, 0.1828, 0.9983, 0.1678, 0.8498, 0.1828, 0.9983, 0.1678, 0.9983, 0.1678, 0.8498, 0.1941, 0.8498, 0.1941, 0.9983, 0.1828, 0.8498, 0.1941, 0.9983, 0.1828, 0.9983, 0.1828, 0.8498, 0.2094, 0.8498, 0.2094, 0.9983, 0.1941, 0.8498, 0.2094, 0.9983, 0.1941, 0.9983, 0.1941, 0.8498, 0.2285, 0.8498, 0.2285, 0.9983, 0.2094, 0.8498, 0.2285, 0.9983, 0.2094, 0.9983, 0.2094, 0.8498, 0.2439, 0.8498, 0.2439, 0.9983, 0.2285, 0.8498, 0.2439, 0.9983, 0.2285, 0.9983, 0.2285, 0.8498, 0.3172, 0.8078, 0.4759, 0.8078, 0.3172, 0.8267, 0.4759, 0.8078, 0.476, 0.8267, 0.3172, 0.8267, 0.4778, 0.6568, 0.3192, 0.6568, 0.4781, 0.6378, 0.3192, 0.6568, 0.3191, 0.6378, 0.4781, 0.6378, 0.4773, 0.6821, 0.3187, 0.6821, 0.4776, 0.6568, 0.3187, 0.6821, 0.3189, 0.6568, 0.4776, 0.6568, 0.4768, 0.7071, 0.3183, 0.7071, 0.4771, 0.6821, 0.3183, 0.7071, 0.3185, 0.6821, 0.4771, 0.6821, 0.4766, 0.7321, 0.3178, 0.7321, 0.318, 0.7071, 0.4766, 0.7321, 0.318, 0.7071, 0.4766, 0.7071, 0.4761, 0.7572, 0.3173, 0.7572, 0.4763, 0.7321, 0.3173, 0.7572, 0.3176, 0.7321, 0.4763, 0.7321, 0.4766, 0.7825, 0.3179, 0.7825, 0.4769, 0.7572, 0.3179, 0.7825, 0.3181, 0.7572, 0.4769, 0.7572, 0.4761, 0.8078, 0.3174, 0.8078, 0.4764, 0.7825, 0.3174, 0.8078, 0.3176, 0.7825, 0.4764, 0.7825, 0.4846, 0.7825, 0.4846, 0.8078, 0.4761, 0.8078, 0.4846, 0.7825, 0.4761, 0.8078, 0.4764, 0.7825, 0.3098, 0.8078, 0.31, 0.7825, 0.3176, 0.7825, 0.3098, 0.8078, 0.3176, 0.7825, 0.3174, 0.8078, 0.4845, 0.7572, 0.4845, 0.7825, 0.4766, 0.7825, 0.4845, 0.7572, 0.4766, 0.7825, 0.4769, 0.7572, 0.3101, 0.7825, 0.3103, 0.7572, 0.3181, 0.7572, 0.3101, 0.7825, 0.3181, 0.7572, 0.3179, 0.7825, 0.4845, 0.7321, 0.4845, 0.7572, 0.4761, 0.7572, 0.4845, 0.7321, 0.4761, 0.7572, 0.4763, 0.7321, 0.3104, 0.7572, 0.3105, 0.7321, 0.3176, 0.7321, 0.3104, 0.7572, 0.3176, 0.7321, 0.3173, 0.7572, 0.4853, 0.7071, 0.4844, 0.7321, 0.4766, 0.7071, 0.4844, 0.7321, 0.4766, 0.7321, 0.4766, 0.7071, 0.3106, 0.7321, 0.3106, 0.7071, 0.318, 0.7071, 0.3106, 0.7321, 0.318, 0.7071, 0.3178, 0.7321, 0.4856, 0.6821, 0.4854, 0.7071, 0.4768, 0.7071, 0.4856, 0.6821, 0.4768, 0.7071, 0.4771, 0.6821, 0.3107, 0.7071, 0.3108, 0.6821, 0.3185, 0.6821, 0.3107, 0.7071, 0.3185, 0.6821, 0.3183, 0.7071, 0.4859, 0.6568, 0.4857, 0.6821, 0.4773, 0.6821, 0.4859, 0.6568, 0.4773, 0.6821, 0.4776, 0.6568, 0.3108, 0.6821, 0.3109, 0.6568, 0.3189, 0.6568, 0.3108, 0.6821, 0.3189, 0.6568, 0.3187, 0.6821, 0.4861, 0.6378, 0.486, 0.6568, 0.4778, 0.6568, 0.4861, 0.6378, 0.4778, 0.6568, 0.4781, 0.6378, 0.3109, 0.6568, 0.3111, 0.6378, 0.3191, 0.6378, 0.3109, 0.6568, 0.3191, 0.6378, 0.3192, 0.6568, 0.3095, 0.8267, 0.3096, 0.8078, 0.3172, 0.8078, 0.3095, 0.8267, 0.3172, 0.8078, 0.3172, 0.8267, 0.4847, 0.8078, 0.4848, 0.8267, 0.476, 0.8267, 0.4847, 0.8078, 0.476, 0.8267, 0.4759, 0.8078, 0.4847, 0.8078, 0.5041, 0.8078, 0.5044, 0.8267, 0.4847, 0.8078, 0.5044, 0.8267, 0.4848, 0.8267, 0.2721, 0.8078, 0.3096, 0.8078, 0.3095, 0.8267, 0.2721, 0.8078, 0.3095, 0.8267, 0.2719, 0.8267, 0.3109, 0.6568, 0.2721, 0.6568, 0.3111, 0.6378, 0.2721, 0.6568, 0.2719, 0.6378, 0.3111, 0.6378, 0.5046, 0.6568, 0.486, 0.6568, 0.4861, 0.6378, 0.5046, 0.6568, 0.4861, 0.6378, 0.5047, 0.6378, 0.3108, 0.6821, 0.2724, 0.6821, 0.3109, 0.6568, 0.2724, 0.6821, 0.2723, 0.6568, 0.3109, 0.6568, 0.5045, 0.6821, 0.4857, 0.6821, 0.4859, 0.6568, 0.5045, 0.6821, 0.4859, 0.6568, 0.5046, 0.6568, 0.3107, 0.7071, 0.2726, 0.7071, 0.3108, 0.6821, 0.2726, 0.7071, 0.2725, 0.6821, 0.3108, 0.6821, 0.5046, 0.7071, 0.4854, 0.7071, 0.4856, 0.6821, 0.5046, 0.7071, 0.4856, 0.6821, 0.5045, 0.6821, 0.3106, 0.7321, 0.2726, 0.7321, 0.3106, 0.7071, 0.2726, 0.7321, 0.2726, 0.7071, 0.3106, 0.7071, 0.5027, 0.7321, 0.4844, 0.7321, 0.4853, 0.7071, 0.5027, 0.7321, 0.4853, 0.7071, 0.5047, 0.7071, 0.3104, 0.7572, 0.2726, 0.7572, 0.3105, 0.7321, 0.2726, 0.7572, 0.2726, 0.7321, 0.3105, 0.7321, 0.503, 0.7572, 0.4845, 0.7572, 0.5028, 0.7321, 0.4845, 0.7572, 0.4845, 0.7321, 0.5028, 0.7321, 0.3101, 0.7825, 0.2725, 0.7825, 0.3103, 0.7572, 0.2725, 0.7825, 0.2725, 0.7572, 0.3103, 0.7572, 0.5034, 0.7825, 0.4845, 0.7825, 0.4845, 0.7572, 0.5034, 0.7825, 0.4845, 0.7572, 0.5032, 0.7572, 0.3098, 0.8078, 0.2723, 0.8078, 0.31, 0.7825, 0.2723, 0.8078, 0.2724, 0.7825, 0.31, 0.7825, 0.5038, 0.8078, 0.4846, 0.8078, 0.4846, 0.7825, 0.5038, 0.8078, 0.4846, 0.7825, 0.5036, 0.7825])
me_cylinder_020.materials.append(mat_material_001)
me_cylinder_020.use_remesh_preserve_volume = False
me_cylinder_020.use_remesh_preserve_attributes = False
me_cylinder_020.use_mirror_vertex_groups = False
me_cylinder_020.update()
arm_armature_002 = bpy.data.armatures.new('Armature.002')  # bones are not reproduced

# ---- objects
ob_lamp = bpy.data.objects.new('Lamp', light_spot)
ob_camera = bpy.data.objects.new('Camera', cam_camera)
ob_gl_armature = bpy.data.objects.new('Gl_Armature', arm_armature_002)
ob_gl = bpy.data.objects.new('gl', me_cylinder_020)

# ---- transforms, parenting, visibility, modifiers, constraints
ob_lamp.location = (4.076, 1.005, 5.904)
ob_lamp.rotation_euler = (0.6503, 0.05522, 1.866)
ob_lamp.lock_rotations_4d = False
ob_lamp.empty_display_type = 'ARROWS'
ob_lamp.color = (0.0, 0.0, 0.0, 0.0)
ob_lamp.lineart.crease_threshold = 0.0
ob_camera.location = (7.481, -6.508, 5.344)
ob_camera.rotation_euler = (1.109, 0.01082, 0.8149)
ob_camera.lock_rotations_4d = False
ob_camera.empty_display_type = 'ARROWS'
ob_camera.color = (0.0, 0.0, 0.0, 0.0)
ob_camera.display_type = 'WIRE'
ob_camera.lineart.crease_threshold = 0.0
ob_gl_armature.location = (1.587, 0.02222, -0.2036)
ob_gl_armature.rotation_euler = (-1.556, 0.04027, 0.00304)
ob_gl_armature.lock_rotations_4d = False
ob_gl_armature.empty_display_type = 'ARROWS'
ob_gl_armature.color = (0.0, 0.0, 0.0, 1.0)
ob_gl_armature.lineart.crease_threshold = 0.0
ob_gl.parent = ob_gl_armature
ob_gl.location = (0.5473, 0.0, 0.0)
ob_gl.rotation_euler = (-1.571, -1.367e-16, 1.571)
ob_gl.scale = (0.6234, 0.6234, 0.02017)
ob_gl.lock_rotations_4d = False
ob_gl.empty_display_type = 'ARROWS'
ob_gl.color = (0.0, 0.0, 0.0, 1.0)
ob_gl.lineart.crease_threshold = 0.0
_vg = ob_gl.vertex_groups.new(name='Root')
_vg.add([0, 1, 2, 3, 4, 5, 6, 7, 8, 9, 10, 11, 12, 13, 14, 15, 16, 17, 18, 19, 20, 21, 22, 23, 24, 25, 26, 27, 28, 29, 30, 31, 32, 33, 34, 35, 36, 37, 38, 39, 40, 41, 42, 43, 44, 45, 46, 47, 48, 65, 66, 67, 68, 69, 70, 71, 72, 73, 74, 75, 76, 77, 78, 79, 80, 81, 82, 83, 84, 85, 86, 87, 88, 89, 90, 91, 92, 93, 94, 95, 96, 97, 98, 99, 100, 101, 102, 103, 104, 105, 106, 107, 108, 109, 110, 111, 112, 113, 114, 115, 116, 117, 118, 119, 120, 121, 122, 123, 124, 125, 126, 127, 128, 129, 130, 131, 132, 133, 134, 135, 136, 137, 138, 139, 140, 141, 142, 143, 144, 145, 146, 147, 148, 149, 150, 151, 152, 153, 154, 155, 156, 157, 158, 159, 160, 161, 162, 163, 164, 165, 166, 167, 168, 169, 170, 171, 172, 173, 174, 175, 176, 177, 178, 179, 180, 181, 182, 183, 184, 185, 186, 187, 188, 189, 190, 191, 192, 193, 194, 195, 196, 197, 198, 199, 200, 201, 202, 203, 204, 205, 206, 207, 208, 209, 210, 211, 212, 213, 214, 215, 216, 217, 218, 219, 220, 221, 222, 223, 224, 225, 226, 227, 228, 229, 230, 231, 232, 233, 234, 235, 236, 237, 238, 239, 240, 241, 242, 243, 244, 245, 246, 247, 248, 249, 250, 251, 252, 253, 254, 255, 256, 257, 258, 259, 260, 261, 262, 263, 264, 265, 266, 267, 268, 269, 270, 271, 272, 273, 274, 275, 276, 277, 278, 279, 280, 281, 282, 283, 284, 285, 286, 287, 288, 289, 290, 291, 292, 293, 294, 295, 296, 297, 298, 299, 300, 301, 302, 303, 304, 305, 306, 307, 308, 309, 310, 311, 312, 313, 314, 315, 316, 317, 318, 319, 320, 321, 322, 323, 324, 325, 326, 327, 328, 329, 330, 331, 332, 333, 334, 335, 336, 337, 338, 339, 340, 341, 342, 343, 344, 345, 346, 347, 348, 349, 350, 351, 352, 353, 354, 355, 356, 357, 358, 359, 360, 361, 362, 363, 364, 365, 366, 367, 368, 369, 370, 371, 372, 373, 374, 375, 376, 377, 378, 379, 380, 381, 382, 383, 384, 385, 386, 387, 388, 389, 390, 391, 392, 393, 394, 395, 396, 397, 398, 399, 400, 401, 402, 403, 404, 405, 406, 407, 408, 409, 410, 411, 412, 413, 414, 415, 416, 417, 418, 419, 420, 421, 422, 423, 424, 425, 426, 427, 428, 429, 430, 431, 432, 433, 434, 435, 436, 437, 438, 439, 440, 441, 442, 443, 444, 445, 446, 447, 448, 449, 450, 451, 452, 453, 454, 455, 456, 457, 458, 459, 460, 461, 462, 463, 464, 465, 466, 467, 468, 469, 470, 471, 472, 473, 474, 475, 476, 477, 478, 479, 480, 481, 482, 483, 484, 485, 486, 487, 488, 489, 490, 491, 492, 493, 494, 495, 496, 497, 498, 499, 500, 501, 502, 503, 504, 585, 586], 1.0, 'REPLACE')
_vg = ob_gl.vertex_groups.new(name='Muzzle_Flash')
_vg = ob_gl.vertex_groups.new(name='Spindle')
_vg.add([49, 50, 51, 52, 53, 54, 55, 56, 57, 58, 59, 60, 61, 62, 63, 64, 505, 506, 507, 508, 509, 510, 511, 512, 513, 514, 515, 516, 517, 518, 519, 520, 521, 522, 523, 524, 525, 526, 527, 528, 529, 530, 531, 532, 533, 534, 535, 536, 537, 538, 539, 540, 541, 542, 543, 544, 545, 546, 547, 548, 549, 550, 551, 552, 553, 554, 555, 556, 557, 558, 559, 560, 561, 562, 563, 564, 565, 566, 567, 568, 569, 570, 571, 572, 573, 574, 575, 576, 577, 578, 579, 580, 581, 582, 583, 584], 1.0, 'REPLACE')
_m = ob_gl.modifiers.new('Armature', 'ARMATURE')
_m.object = ob_gl_armature

# ---- collection membership
col_collection_1.objects.link(ob_lamp)
col_collection_1.objects.link(ob_camera)
col_collection_1.objects.link(ob_gl_armature)
col_collection_1.objects.link(ob_gl)

# ---- scene / render settings (as saved in the file)
scene.camera = ob_camera
scene.frame_start = 1; scene.frame_end = 250; scene.frame_set(1)
scene.render.engine = 'BLENDER_EEVEE_NEXT'
scene.render.image_settings.file_format = 'JPEG'
scene.render.image_settings.color_mode = 'RGB'
scene.render.image_settings.compression = 90
scene.render.resolution_x = 800
scene.render.resolution_y = 600
scene.render.pixel_aspect_x = 100.0
scene.render.pixel_aspect_y = 100.0
scene.render.fps = 25
scene.render.dither_intensity = 0.0
scene.render.use_compositing = False
scene.render.use_sequencer = False
scene.render.bake_margin = 2
scene.render.bake_bias = 0.0
scene.render.use_stamp_time = False
scene.render.use_stamp_date = False
scene.render.use_stamp_frame = False
scene.render.use_stamp_camera = False
scene.render.use_stamp_scene = False
scene.render.use_stamp_filename = False
scene.render.use_stamp_render_time = False
scene.render.stamp_font_size = 0
scene.cycles.use_denoising = False
scene.cycles.samples = 10
scene.cycles.sampling_pattern = 'TABULATED_SOBOL'
scene.cycles.light_sampling_threshold = 0.0
scene.cycles.use_adaptive_sampling = False
scene.cycles.use_light_tree = False
scene.cycles.blur_glossy = 0.0
scene.cycles.volume_bounces = 1
scene.cycles.pixel_filter_type = 'GAUSSIAN'
scene.cycles.sample_clamp_indirect = 0.0
scene.view_settings.view_transform = 'Raw'
bpy.context.view_layer.update()
